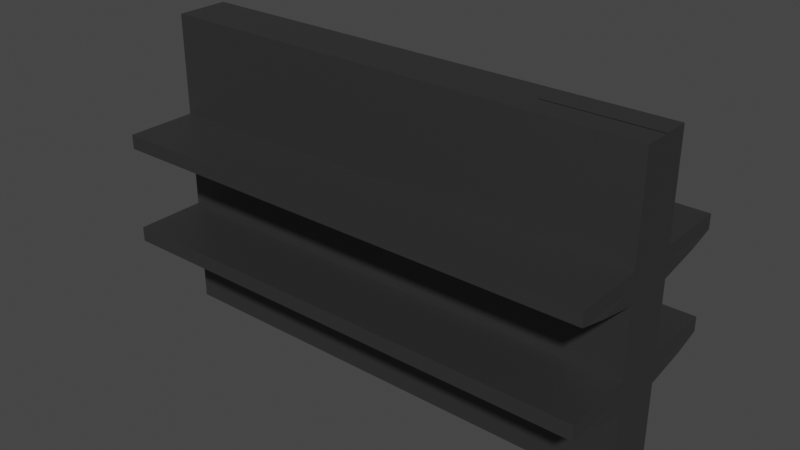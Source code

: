 # Source: hylly.blend  (saved by Blender 4.0.36; exported with 4.5.12 LTS)
import bpy
from mathutils import Matrix  # noqa: F401  (used for matrix-valued properties, if any)

bpy.ops.wm.read_factory_settings(use_empty=True)
scene = bpy.context.scene
scene.name = 'Scene'

# ---- collections
col_collection = bpy.data.collections.new('Collection'); scene.collection.children.link(col_collection)

# ---- materials (node trees are filled in below, after node groups)
mat_hylly = bpy.data.materials.new('Hylly')
mat_hylly.use_transparent_shadow = False

# ---- material node trees
mat_hylly.use_nodes = True; mat_hylly.node_tree.nodes.clear()
_N = mat_hylly.node_tree.nodes; _L = mat_hylly.node_tree.links
n0 = _N.new('ShaderNodeBsdfPrincipled'); n0.name = 'Principled BSDF'; n0.location = (10, 300)
n0.distribution = 'GGX'
n0.subsurface_method = 'RANDOM_WALK_SKIN'
n0.inputs[0].default_value = (0.1016, 0.1016, 0.1016, 1.0)
n0.inputs[1].default_value = 0.8
n0.inputs[3].default_value = 1.45
n0.inputs[13].default_value = 0.6178
n0.inputs[27].default_value = (0.0, 0.0, 0.0, 1.0)
n0.inputs[28].default_value = 1.0
n1 = _N.new('ShaderNodeOutputMaterial'); n1.name = 'Material Output'; n1.location = (300, 300)
_L.new(n0.outputs[0], n1.inputs[0])
n1.is_active_output = True

# ---- world
world_world = bpy.data.worlds.new('World'); scene.world = world_world
world_world.use_nodes = True; world_world.node_tree.nodes.clear()
_N = world_world.node_tree.nodes; _L = world_world.node_tree.links
n0 = _N.new('ShaderNodeOutputWorld'); n0.name = 'World Output'; n0.location = (300, 300)
n1 = _N.new('ShaderNodeBackground'); n1.name = 'Background'; n1.location = (10, 300)
n1.inputs[0].default_value = (0.05088, 0.05088, 0.05088, 1.0)
_L.new(n1.outputs[0], n0.inputs[0])
n0.is_active_output = True
world_world.color = (0.05088, 0.05088, 0.05088)
world_world.use_sun_shadow = False
world_world.sun_shadow_jitter_overblur = 0.0

# ---- meshes
me_cube_001 = bpy.data.meshes.new('Cube.001')
me_cube_001.from_pydata([(1.435, -0.165, -1.028), (1.435, -0.165, 0.1413), (2.604, -0.165, -1.028), (2.604, -0.165, 0.1413), (1.435, 0.1201, -1.028), (1.435, 0.1201, 0.1413), (2.604, 0.1201, -1.028), (2.604, 0.1201, 0.1413), (2.604, 0.1201, 1.194), (2.604, -0.165, 1.194), (1.435, -0.165, 1.194), (1.435, 0.1201, 1.194), (2.604, 0.1201, 1.194), (2.604, -0.165, 1.194), (1.435, -0.165, 1.194), (1.435, 0.1201, 1.194), (2.604, 0.1201, 2.278), (2.604, -0.165, 2.278), (1.435, -0.165, 2.278), (1.435, 0.1201, 2.278), (1.435, 0.1201, -1.028), (1.435, -0.165, -1.028), (1.435, -0.165, 0.1413), (1.435, 0.1201, 0.1413), (1.435, -0.165, 1.194), (1.435, 0.1201, 1.194), (1.435, -0.165, 1.194), (1.435, 0.1201, 1.194), (2.604, 0.1114, 2.278), (2.604, -0.165, 2.278), (1.435, -0.165, 2.278), (1.435, 0.1201, 2.278), (1.435, 0.1201, -1.028), (1.435, -0.165, -1.028), (1.435, -0.165, 0.1413), (1.435, 0.1201, 0.1413), (1.435, -0.165, 1.194), (1.435, 0.1201, 1.194), (1.435, -0.165, 1.194), (1.435, 0.1201, 1.194), (1.435, -0.165, 2.278), (1.435, 0.1114, 2.278), (-2.704, 0.1201, -1.028), (-2.704, -0.165, -1.028), (-2.704, -0.165, 0.1413), (-2.704, 0.1201, 0.1413), (-2.704, -0.165, 1.194), (-2.704, 0.1201, 1.194), (-2.704, -0.165, 1.194), (-2.704, 0.1201, 1.194), (-2.704, -0.165, 2.278), (-2.704, 0.1201, 2.278), (-0.6346, 0.1201, 1.194), (-0.6346, -0.165, 1.194), (-0.6346, -0.165, 2.278), (-0.6346, 0.1201, 2.278), (-0.6346, -0.165, 1.194), (-0.6346, 0.1201, 1.194), (-0.6346, -0.165, -1.028), (-0.6346, -0.165, 0.1413), (-0.6346, 0.1201, 0.1413), (-0.6346, 0.1201, -1.028), (-1.669, -0.165, 1.194), (-1.669, -0.165, -1.028), (-1.669, 0.1201, 1.194), (-1.669, -0.165, 0.1413), (-1.669, 0.1201, 0.1413), (-1.669, 0.1201, -1.028), (-1.669, 0.1201, 1.194), (-1.669, -0.165, 2.278), (-1.669, -0.165, 1.194), (-1.669, 0.1201, 2.278), (0.4002, -0.165, 1.194), (0.4002, 0.1201, 2.278), (0.4002, 0.1201, 1.194), (0.4002, -0.165, 2.278), (0.4002, 0.1201, 1.194), (0.4002, -0.165, 0.1413), (0.4002, 0.1201, 0.1413), (0.4002, 0.1201, -1.028), (0.4002, -0.165, 1.194), (0.4002, -0.165, -1.028), (1.435, 0.1201, 0.1413), (2.604, 0.1201, 0.1413), (1.435, -0.165, 0.1413), (2.604, -0.165, 0.1413), (1.435, -0.165, 0.1413), (-2.704, -0.165, 0.1413), (-0.6346, -0.165, 0.1413), (-1.669, -0.165, 0.1413), (0.4002, -0.165, 0.1413), (1.435, 0.1201, 0.1413), (2.604, 0.1201, 0.1413), (1.435, -0.165, -0.4434), (0.4002, -0.165, -0.4434), (-1.669, -0.165, -0.4434), (-1.669, 0.1201, -0.4434), (-0.6346, -0.165, -0.4434), (1.435, 0.1201, -0.4434), (2.604, -0.165, 1.194), (1.435, -0.165, 1.194), (1.435, -0.165, 1.194), (-2.704, -0.165, 1.194), (-0.6346, -0.165, 1.194), (-0.6346, -0.165, 1.194), (-1.669, -0.165, 1.194), (-1.669, -0.165, 1.194), (0.4002, -0.165, 1.194), (0.4002, -0.165, 1.194), (2.604, -0.165, 1.194), (1.435, -0.165, 1.194), (1.435, -0.165, 1.194), (-2.704, -0.165, 1.194), (-0.6346, -0.165, 1.194), (-0.6346, -0.165, 1.194), (-1.669, -0.165, 1.194), (-1.669, -0.165, 1.194), (0.4002, -0.165, 1.194), (0.4002, -0.165, 1.194), (2.604, -0.165, 1.194), (1.435, -0.165, 1.194), (1.435, -0.165, 1.194), (-2.704, -0.165, 1.194), (-0.6346, -0.165, 1.194), (-0.6346, -0.165, 1.194), (-1.669, -0.165, 1.194), (-1.669, -0.165, 1.194), (0.4002, -0.165, 1.194), (0.4002, -0.165, 1.194), (1.435, -0.165, -0.4434), (-0.6346, 0.1201, -0.4434), (1.435, -0.165, -0.4434), (1.435, 0.1201, -0.4434), (2.604, 0.1201, -0.4434), (-2.704, 0.1201, -0.4434), (2.604, -0.165, -0.4434), (-2.704, -0.165, -0.4434), (-0.6346, -0.165, 1.194), (1.435, 0.1201, -0.4434), (1.435, -0.165, 0.1413), (-0.6346, -0.165, 0.1413), (-1.669, -0.165, 0.1413), (0.4002, -0.165, 0.1413), (1.435, -0.165, 1.194), (-1.669, -0.165, 1.194), (0.4002, -0.165, 1.194), (-0.6346, -0.165, 1.194), (2.604, -0.165, 0.1413), (-2.704, -0.165, 0.1413), (2.604, 0.1201, 0.1413), (0.4002, 0.1201, -0.4434), (2.604, -0.165, 1.194), (-2.704, -0.165, 1.194), (1.435, -0.165, 0.1413), (-0.6346, -0.165, 0.1413), (-1.669, -0.165, 0.1413), (0.4002, -0.165, 0.1413), (1.435, -0.165, 1.194), (-1.669, -0.165, 1.194), (0.4002, -0.165, 1.194), (-0.6346, -0.165, 1.194), (2.604, -0.165, 0.1413), (-2.704, -0.165, 0.1413), (2.604, 0.1201, 0.1413), (2.604, -0.165, 1.194), (-2.704, -0.165, 1.194), (1.435, -0.165, 0.1413), (-0.6346, -0.165, 0.1413), (-1.669, -0.165, 0.1413), (0.4002, -0.165, 0.1413), (1.435, -0.165, 1.194), (-1.669, -0.165, 1.194), (0.4002, -0.165, 1.194), (-0.6346, -0.165, 1.194), (2.604, 0.1201, -0.1125), (1.435, -0.165, 1.039), (2.604, -0.165, 1.039), (2.604, 0.1201, 1.039), (1.435, 0.1201, 1.039), (1.435, -0.165, 1.039), (1.435, 0.1201, 1.039), (1.435, -0.165, 1.039), (1.435, 0.1201, 1.039), (-2.704, -0.165, 1.039), (-2.704, 0.1201, 1.039), (-0.6346, 0.1201, 1.039), (-0.6346, -0.165, 1.039), (-1.669, 0.1201, 1.039), (-1.669, -0.165, 1.039), (0.4002, -0.165, 1.039), (0.4002, 0.1201, 1.039), (1.435, -0.165, -0.01862), (1.435, -0.165, -0.01862), (1.435, -0.165, -0.01862), (-2.704, -0.165, -0.01862), (-0.6346, -0.165, -0.01862), (-1.669, -0.165, -0.01862), (0.4002, -0.165, -0.01862), (1.435, 0.1201, -0.01862), (0.4002, 0.1201, -0.01862), (1.435, 0.1201, -0.01862), (2.604, 0.1201, -0.01862), (-1.669, 0.1201, -0.01862), (2.604, -0.165, -0.01862), (1.435, 0.1201, -0.01862), (-0.6346, 0.1201, -0.01862), (-2.704, 0.1201, -0.01862), (1.435, -0.9298, -0.01862), (1.435, -0.9298, 0.1413), (2.604, -0.9298, 0.1413), (2.604, -0.9298, 1.194), (1.435, -0.9298, 1.194), (1.435, -0.9298, 1.039), (1.435, -0.9298, -0.01862), (1.435, -0.9298, 0.1413), (1.435, -0.9298, 1.039), (1.435, -0.9298, 1.194), (-2.704, -0.9298, -0.01862), (-2.704, -0.9298, 0.1413), (-2.704, -0.9298, 1.039), (-2.704, -0.9298, 1.194), (-1.669, -0.9298, 1.194), (0.4002, -0.9298, 0.1413), (0.4002, -0.9298, 1.194), (-0.6346, -0.9298, 1.194), (-1.669, -0.9298, 0.1413), (-0.6346, -0.9298, 0.1413), (-0.6346, -0.9298, 1.039), (-0.6346, -0.9298, -0.01862), (-1.669, -0.9298, 1.039), (-1.669, -0.9298, -0.01862), (0.4002, -0.9298, -0.01862), (0.4002, -0.9298, 1.039), (2.604, -0.9298, 1.039), (2.604, -0.9298, -0.01862), (-2.553, -0.165, 1.194), (-2.553, -0.165, -1.028), (-2.553, 0.1201, 1.194), (-2.553, 0.1201, 0.1413), (-2.553, 0.1201, -1.028), (-2.553, -0.165, -0.4434), (-2.553, 0.1201, -0.4434), (-2.553, 0.1201, 1.039), (-2.553, -0.165, 1.039), (-2.553, -0.165, -0.01862), (-2.553, 0.1201, -0.01862), (-2.553, -0.9298, 1.194), (-2.553, -0.9298, 0.1413), (-2.553, -0.9298, 1.039), (-2.553, -0.9298, -0.01862), (-1.543, 0.1201, 1.194), (-1.543, 0.1201, 0.1413), (-1.543, 0.1201, -1.028), (-1.543, -0.165, -1.028), (-1.543, 0.1201, -0.4434), (-1.543, -0.165, -0.4434), (-1.543, 0.1201, 1.039), (-1.543, -0.165, -0.01862), (-1.543, 0.1201, -0.01862), (-1.543, -0.9298, 0.1413), (-1.543, -0.9298, -0.01862), (-0.4895, -0.165, 1.194), (-0.4895, -0.165, -1.028), (-0.4895, 0.1201, 1.194), (-0.4895, 0.1201, 0.1413), (-0.4895, 0.1201, -1.028), (-0.4895, 0.1201, -0.4434), (-0.4895, -0.165, -0.4434), (-0.4895, -0.165, 1.039), (-0.4895, 0.1201, 1.039), (-0.4895, -0.165, -0.01862), (-0.4895, 0.1201, -0.01862), (-0.4895, -0.9298, 1.194), (-0.4895, -0.9298, 0.1413), (-0.4895, -0.9298, 1.039), (-0.4895, -0.9298, -0.01862), (-1.554, -0.165, 1.039), (-1.554, -0.9298, 1.194), (-1.554, -0.9298, 1.039), (0.5411, 0.1201, 1.194), (0.5411, 0.1201, 0.1413), (0.5411, 0.1201, -1.028), (0.5411, -0.165, -1.028), (0.5411, 0.1201, -0.4434), (0.5411, -0.165, -0.4434), (0.5411, 0.1201, 1.039), (0.5411, -0.165, -0.01862), (0.5411, 0.1201, -0.01862), (0.5411, -0.9298, 0.1413), (0.5411, -0.9298, -0.01862), (0.5517, -0.165, 1.039), (0.5517, -0.9298, 1.194), (0.5517, -0.9298, 1.039), (1.566, -0.165, -1.028), (1.566, 0.1201, -1.028), (1.566, 0.1201, -0.4434), (1.566, -0.165, -0.4434), (1.566, 0.1201, -0.01862), (1.566, -0.165, -0.01862), (1.566, -0.9298, 0.1413), (1.566, -0.9298, -0.01862), (1.561, -0.165, 1.194), (1.561, -0.165, 1.039), (1.561, -0.9298, 1.194), (1.561, -0.9298, 1.039), (2.456, -0.165, -1.028), (2.456, 0.1201, -0.4434), (2.456, -0.165, -0.4434), (2.456, 0.1201, -0.01862), (2.456, -0.165, -0.01862), (2.456, -0.9298, -0.01862), (2.456, 0.1201, -1.028), (2.456, -0.9298, 0.1413), (2.458, -0.165, 1.039), (2.458, -0.9298, 1.039), (2.458, -0.165, 1.194), (2.458, -0.9298, 1.194), (2.604, -0.9298, -0.01862), (2.604, -0.165, -0.01862), (1.435, -0.165, -0.01862), (1.435, -0.9298, -0.01862), (0.4002, -0.9298, 1.039), (0.4002, -0.165, 1.039), (-0.6346, -0.165, 1.039), (-0.6346, -0.9298, 1.039), (0.5517, -0.165, 1.039), (-1.554, -0.165, 1.039), (-1.669, -0.165, 1.039), (-0.4895, -0.165, 1.039), (-2.553, -0.165, 1.039), (-2.704, -0.165, 1.039), (2.458, -0.165, 1.039), (2.604, -0.165, 1.039), (-2.553, -0.165, -0.01862), (-2.704, -0.165, -0.01862), (-1.543, -0.165, -0.01862), (-1.669, -0.165, -0.01862), (0.5411, -0.165, -0.01862), (0.4002, -0.165, -0.01862), (-0.4895, -0.165, -0.01862), (-0.6346, -0.165, -0.01862), (2.456, -0.165, -0.01862), (0.5517, -0.9298, 1.039), (-1.554, -0.9298, 1.039), (-1.669, -0.9298, 1.039), (-0.4895, -0.9298, 1.039), (-2.553, -0.9298, 1.039), (-2.704, -0.9298, 1.039), (2.458, -0.9298, 1.039), (2.604, -0.9298, 1.039), (-2.553, -0.9298, -0.01862), (-2.704, -0.9298, -0.01862), (-1.543, -0.9298, -0.01862), (-1.669, -0.9298, -0.01862), (0.5411, -0.9298, -0.01862), (0.4002, -0.9298, -0.01862), (-0.4895, -0.9298, -0.01862), (-0.6346, -0.9298, -0.01862), (2.456, -0.9298, -0.01862), (1.435, -0.165, 1.039), (1.435, -0.9298, 1.039), (1.566, -0.165, -0.01862), (1.566, -0.9298, -0.01862), (1.561, -0.165, 1.039), (1.561, -0.9298, 1.039), (2.612, -0.6372, -0.08295), (2.604, -0.165, -0.1823), (1.435, -0.165, -0.1823), (1.443, -0.6372, -0.08295), (0.4078, -0.6372, 0.9749), (0.4002, -0.165, 0.8756), (-0.6346, -0.165, 0.8756), (-0.6269, -0.6372, 0.9749), (0.5517, -0.165, 0.8756), (-1.554, -0.165, 0.8756), (-1.669, -0.165, 0.8756), (-0.4895, -0.165, 0.8756), (-2.553, -0.165, 0.8756), (-2.704, -0.165, 0.8756), (2.458, -0.165, 0.8756), (2.604, -0.165, 0.8756), (-2.553, -0.165, -0.1823), (-2.704, -0.165, -0.1823), (-1.543, -0.165, -0.1823), (-1.669, -0.165, -0.1823), (0.5411, -0.165, -0.1823), (0.4002, -0.165, -0.1823), (-0.4895, -0.165, -0.1823), (-0.6346, -0.165, -0.1823), (2.456, -0.165, -0.1823), (0.5594, -0.6372, 0.9749), (-1.546, -0.6372, 0.9749), (-1.662, -0.6372, 0.9749), (-0.4818, -0.6372, 0.9749), (-2.545, -0.6372, 0.9749), (-2.696, -0.6372, 0.9749), (2.466, -0.6372, 0.9749), (2.612, -0.6372, 0.9749), (-2.545, -0.6372, -0.08295), (-2.696, -0.6372, -0.08295), (-1.535, -0.6372, -0.08295), (-1.662, -0.6372, -0.08295), (0.5488, -0.6372, -0.08295), (0.4078, -0.6372, -0.08295), (-0.4818, -0.6372, -0.08295), (-0.6269, -0.6372, -0.08295), (2.464, -0.6372, -0.08295), (1.435, -0.165, 0.8756), (1.443, -0.6372, 0.9749), (1.566, -0.165, -0.1823), (1.574, -0.6372, -0.08295), (1.561, -0.165, 0.8756), (1.569, -0.6372, 0.9749), (1.435, 0.4055, -1.028), (1.435, 0.4055, 0.1413), (2.604, 0.4055, -1.028), (2.604, 0.4055, 0.1413), (1.435, 0.1205, -1.028), (1.435, -0.1022, 0.1413), (2.604, 0.1205, -1.028), (2.604, 0.1205, 0.1413), (2.604, 0.1205, 1.194), (2.604, 0.4055, 1.194), (1.435, 0.4055, 1.194), (1.435, -0.1022, 1.194), (2.604, 0.1292, 1.194), (2.604, 0.4055, 1.194), (1.435, -0.1022, 1.194), (2.604, 0.4055, 2.278), (1.435, -0.1022, -1.028), (1.435, 0.1829, -1.028), (1.435, 0.1742, 0.1413), (1.435, -0.1022, 0.1413), (1.435, 0.1742, 1.194), (1.435, -0.1022, 1.194), (1.435, -0.1022, 1.194), (2.604, 0.1292, 2.278), (2.604, 0.4055, 2.278), (1.435, 0.1292, 2.278), (1.435, 0.1205, -1.028), (1.435, 0.4055, -1.028), (1.435, 0.4055, 0.1413), (1.435, -0.1022, 0.1413), (1.435, 0.4055, 1.194), (1.435, -0.1109, 1.194), (1.435, 0.4055, 1.194), (1.435, -0.1109, 1.194), (1.435, 0.4055, 2.278), (1.435, 0.1205, 2.278), (-2.704, 0.1205, -1.028), (-2.704, 0.4055, -1.028), (-2.704, 0.4055, 0.1413), (-2.704, 0.1205, 0.1413), (-2.704, 0.4055, 1.194), (-2.704, 0.1205, 1.194), (-2.704, 0.4055, 1.194), (-2.704, 0.1205, 1.194), (-2.704, 0.4055, 2.278), (-2.704, 0.1205, 2.278), (-0.6346, -0.1109, 1.194), (-0.6346, 0.4055, 1.194), (-0.6346, 0.4055, 2.278), (-0.6346, 0.1205, 2.278), (-0.6346, 0.4055, 1.194), (-0.6346, -0.1022, 1.194), (-0.6346, 0.4055, -1.028), (-0.6346, 0.4055, 0.1413), (-0.6346, -0.1022, 0.1413), (-0.6346, 0.1205, -1.028), (-1.669, 0.4055, 1.194), (-1.669, 0.4055, -1.028), (-1.669, -0.1109, 1.194), (-1.669, 0.4055, 0.1413), (-1.669, -0.1022, 0.1413), (-1.669, 0.1205, -1.028), (-1.669, -0.1109, 1.194), (-1.669, 0.4055, 2.278), (-1.669, 0.4055, 1.194), (-1.669, 0.1205, 2.278), (0.4002, 0.4055, 1.194), (0.4002, 0.1205, 2.278), (0.4002, -0.1109, 1.194), (0.4002, 0.4055, 2.278), (0.4002, 0.1205, 1.194), (0.4002, 0.4055, 0.1413), (0.4002, -0.1022, 0.1413), (0.4002, 0.1205, -1.028), (0.4002, 0.4055, 1.194), (0.4002, 0.4055, -1.028), (1.435, -0.1022, 0.1413), (2.604, -0.1022, 0.1413), (1.435, 0.1742, 0.1413), (2.604, 0.1742, 0.1413), (1.435, 0.1742, 0.1413), (-2.704, 0.1742, 0.1413), (-0.6346, 0.1742, 0.1413), (-1.669, 0.1742, 0.1413), (0.4002, 0.1742, 0.1413), (1.435, -0.1022, 0.1413), (2.604, -0.1022, 0.1413), (1.435, 0.4055, -0.4434), (0.4002, 0.4055, -0.4434), (-1.669, 0.4055, -0.4434), (-1.669, -0.1022, -0.4434), (-0.6346, 0.4055, -0.4434), (1.435, -0.1022, -0.4434), (2.604, 0.1829, 1.194), (1.435, 0.1829, 1.194), (1.435, 0.1742, 1.194), (-2.704, 0.1742, 1.194), (-0.6346, 0.1742, 1.194), (-0.6346, 0.1742, 1.194), (-1.669, 0.1742, 1.194), (-1.669, 0.1742, 1.194), (0.4002, 0.1742, 1.194), (0.4002, 0.1742, 1.194), (2.604, 0.1829, 1.194), (1.435, 0.1829, 1.194), (1.435, 0.1829, 1.194), (-2.704, 0.1829, 1.194), (-0.6346, 0.1829, 1.194), (-0.6346, 0.1829, 1.194), (-1.669, 0.1829, 1.194), (-1.669, 0.1829, 1.194), (0.4002, 0.1829, 1.194), (0.4002, 0.1829, 1.194), (2.604, 0.1829, 1.194), (1.435, 0.1829, 1.194), (1.435, 0.1829, 1.194), (-2.704, 0.1829, 1.194), (-0.6346, 0.1829, 1.194), (-0.6346, 0.1829, 1.194), (-1.669, 0.1829, 1.194), (-1.669, 0.1829, 1.194), (0.4002, 0.1829, 1.194), (0.4002, 0.1829, 1.194), (1.435, 0.1829, -0.4434), (-0.6346, -0.1022, -0.4434), (1.435, 0.4055, -0.4434), (1.435, -0.1022, -0.4434), (2.604, 0.1205, -0.4434), (-2.704, 0.1205, -0.4434), (2.604, 0.4055, -0.4434), (-2.704, 0.4055, -0.4434), (-0.6346, 0.1829, 1.194), (1.435, -0.1022, -0.4434), (1.435, 0.1829, 0.1413), (-0.6346, 0.1829, 0.1413), (-1.669, 0.1829, 0.1413), (0.4002, 0.1829, 0.1413), (1.435, 0.1829, 1.194), (-1.669, 0.1829, 1.194), (0.4002, 0.1829, 1.194), (-0.6346, 0.1829, 1.194), (2.604, 0.1829, 0.1413), (-2.704, 0.1829, 0.1413), (2.604, -0.1022, 0.1413), (0.4002, -0.1022, -0.4434), (2.604, 0.1829, 1.194), (-2.704, 0.1829, 1.194), (1.435, 0.1829, 0.1413), (-0.6346, 0.1829, 0.1413), (-1.669, 0.1829, 0.1413), (0.4002, 0.1829, 0.1413), (1.435, 0.1829, 1.194), (-1.669, 0.1829, 1.194), (0.4002, 0.1829, 1.194), (-0.6346, 0.1829, 1.194), (2.604, 0.1829, 0.1413), (-2.704, 0.1829, 0.1413), (2.604, -0.1022, 0.1413), (2.604, 0.1829, 1.194), (-2.704, 0.1829, 1.194), (1.435, 0.1829, 0.1413), (-0.6346, 0.1829, 0.1413), (-1.669, 0.1829, 0.1413), (0.4002, 0.1829, 0.1413), (1.435, 0.1829, 1.194), (-1.669, 0.1829, 1.194), (0.4002, 0.1829, 1.194), (-0.6346, 0.1829, 1.194), (2.604, -0.1022, -0.1125), (1.435, 0.4055, 1.039), (2.604, 0.4055, 1.039), (2.604, 0.1205, 1.039), (1.435, -0.1022, 1.039), (1.435, 0.1742, 1.039), (1.435, -0.1022, 1.039), (1.435, 0.4055, 1.039), (1.435, -0.1022, 1.039), (-2.704, 0.4055, 1.039), (-2.704, 0.1205, 1.039), (-0.6346, -0.1022, 1.039), (-0.6346, 0.4055, 1.039), (-1.669, -0.1022, 1.039), (-1.669, 0.4055, 1.039), (0.4002, 0.4055, 1.039), (0.4002, -0.1022, 1.039), (1.435, 0.4055, -0.01862), (1.435, 0.1829, -0.01862), (1.435, 0.4055, -0.01862), (-2.704, 0.4055, -0.01862), (-0.6346, 0.4055, -0.01862), (-1.669, 0.4055, -0.01862), (0.4002, 0.4055, -0.01862), (1.435, -0.1022, -0.01862), (0.4002, -0.1022, -0.01862), (1.435, -0.1022, -0.01862), (2.604, 0.1205, -0.01862), (-1.669, -0.1022, -0.01862), (2.604, 0.4055, -0.01862), (1.435, -0.1022, -0.01862), (-0.6346, -0.1022, -0.01862), (-2.704, 0.1205, -0.01862), (1.435, 1.17, -0.01862), (1.435, 1.17, 0.1413), (2.604, 1.17, 0.1413), (2.604, 1.17, 1.194), (1.435, 1.17, 1.194), (1.435, 1.17, 1.039), (1.435, 1.17, -0.01862), (1.435, 1.17, 0.1413), (1.435, 1.17, 1.039), (1.435, 1.17, 1.194), (-2.704, 1.17, -0.01862), (-2.704, 1.17, 0.1413), (-2.704, 1.17, 1.039), (-2.704, 1.17, 1.194), (-1.669, 1.17, 1.194), (0.4002, 1.17, 0.1413), (0.4002, 1.17, 1.194), (-0.6346, 1.17, 1.194), (-1.669, 1.17, 0.1413), (-0.6346, 1.17, 0.1413), (-0.6346, 1.17, 1.039), (-0.6346, 1.17, -0.01862), (-1.669, 1.17, 1.039), (-1.669, 1.17, -0.01862), (0.4002, 1.17, -0.01862), (0.4002, 1.17, 1.039), (2.604, 1.17, 1.039), (2.604, 1.17, -0.01862), (-2.553, 0.4055, 1.194), (-2.553, 0.4055, -1.028), (-2.553, -0.1109, 1.194), (-2.553, -0.1022, 0.1413), (-2.553, 0.1205, -1.028), (-2.553, 0.4055, -0.4434), (-2.553, -0.1022, -0.4434), (-2.553, -0.1022, 1.039), (-2.553, 0.4055, 1.039), (-2.553, 0.4055, -0.01862), (-2.553, -0.1022, -0.01862), (-2.553, 1.17, 1.194), (-2.553, 1.17, 0.1413), (-2.553, 1.17, 1.039), (-2.553, 1.17, -0.01862), (-1.543, -0.1022, 1.194), (-1.543, -0.1022, 0.1413), (-1.543, 0.1205, -1.028), (-1.543, 0.4055, -1.028), (-1.543, -0.1022, -0.4434), (-1.543, 0.4055, -0.4434), (-1.543, -0.1022, 1.039), (-1.543, 0.4055, -0.01862), (-1.543, -0.1022, -0.01862), (-1.543, 1.17, 0.1413), (-1.543, 1.17, -0.01862), (-0.4895, 0.4055, 1.194), (-0.4895, 0.4055, -1.028), (-0.4895, 0.1205, 1.194), (-0.4895, -0.1022, 0.1413), (-0.4895, 0.1205, -1.028), (-0.4895, -0.1022, -0.4434), (-0.4895, 0.4055, -0.4434), (-0.4895, 0.4055, 1.039), (-0.4895, -0.1022, 1.039), (-0.4895, 0.4055, -0.01862), (-0.4895, -0.1022, -0.01862), (-0.4895, 1.17, 1.194), (-0.4895, 1.17, 0.1413), (-0.4895, 1.17, 1.039), (-0.4895, 1.17, -0.01862), (-1.554, 0.4055, 1.039), (-1.554, 1.17, 1.194), (-1.554, 1.17, 1.039), (0.5411, -0.1109, 1.194), (0.5411, -0.1022, 0.1413), (0.5411, 0.1205, -1.028), (0.5411, 0.4055, -1.028), (0.5411, -0.1022, -0.4434), (0.5411, 0.4055, -0.4434), (0.5411, -0.1022, 1.039), (0.5411, 0.4055, -0.01862), (0.5411, -0.1022, -0.01862), (0.5411, 1.17, 0.1413), (0.5411, 1.17, -0.01862), (0.5517, 0.4055, 1.039), (0.5517, 1.17, 1.194), (0.5517, 1.17, 1.039), (1.566, 0.4055, -1.028), (1.566, 0.1205, -1.028), (1.566, -0.1022, -0.4434), (1.566, 0.4055, -0.4434), (1.566, -0.1022, -0.01862), (1.566, 0.4055, -0.01862), (1.566, 1.17, 0.1413), (1.566, 1.17, -0.01862), (1.561, 0.4055, 1.194), (1.561, 0.4055, 1.039), (1.561, 1.17, 1.194), (1.561, 1.17, 1.039), (2.456, 0.4055, -1.028), (2.456, -0.1022, -0.4434), (2.456, 0.4055, -0.4434), (2.456, -0.1022, -0.01862), (2.456, 0.4055, -0.01862), (2.456, 1.17, -0.01862), (2.456, 0.1205, -1.028), (2.456, 1.17, 0.1413), (2.458, 0.4055, 1.039), (2.458, 1.17, 1.039), (2.458, 0.4055, 1.194), (2.458, 1.17, 1.194), (2.604, 1.17, -0.01862), (2.604, 0.4055, -0.01862), (1.435, 0.4055, -0.01862), (1.435, 1.17, -0.01862), (0.4002, 1.17, 1.039), (0.4002, 0.4055, 1.039), (-0.6346, 0.4055, 1.039), (-0.6346, 1.17, 1.039), (0.5517, 0.4142, 1.039), (-1.554, 0.4142, 1.039), (-1.669, 0.4055, 1.039), (-0.4895, 0.4142, 1.039), (-2.553, 0.4055, 1.039), (-2.704, 0.4055, 1.039), (2.458, 0.4055, 1.039), (2.604, 0.4055, 1.039), (-2.553, 0.4055, -0.01862), (-2.704, 0.4055, -0.01862), (-1.543, 0.4055, -0.01862), (-1.669, 0.4055, -0.01862), (0.5411, 0.4142, -0.01862), (0.4002, 0.4055, -0.01862), (-0.4895, 0.4055, -0.01862), (-0.6346, 0.4055, -0.01862), (2.456, 0.4055, -0.01862), (0.5517, 1.17, 1.039), (-1.554, 1.17, 1.039), (-1.669, 1.17, 1.039), (-0.4895, 1.17, 1.039), (-2.553, 1.17, 1.039), (-2.704, 1.17, 1.039), (2.458, 1.17, 1.039), (2.604, 1.17, 1.039), (-2.553, 1.17, -0.01862), (-2.704, 1.17, -0.01862), (-1.543, 1.17, -0.01862), (-1.669, 1.17, -0.01862), (0.5411, 1.17, -0.01862), (0.4002, 1.17, -0.01862), (-0.4895, 1.17, -0.01862), (-0.6346, 1.17, -0.01862), (2.456, 1.17, -0.01862), (1.435, 0.4055, 1.039), (1.435, 1.17, 1.039), (1.566, 0.4055, -0.01862), (1.566, 1.17, -0.01862), (1.561, 0.4055, 1.039), (1.561, 1.17, 1.039), (2.612, 0.8777, -0.08295), (2.604, 0.4055, -0.1823), (1.435, 0.4055, -0.1823), (1.443, 0.8777, -0.08295), (0.4078, 0.8777, 0.9749), (0.4002, 0.4055, 0.8756), (-0.6346, 0.4055, 0.8756), (-0.6269, 0.8777, 0.9749), (0.5517, 0.4055, 0.8756), (-1.554, 0.4055, 0.8756), (-1.669, 0.4055, 0.8756), (-0.4895, 0.4055, 0.8756), (-2.553, 0.4055, 0.8756), (-2.704, 0.4055, 0.8756), (2.458, 0.4055, 0.8756), (2.604, 0.4055, 0.8756), (-2.553, 0.4055, -0.1823), (-2.704, 0.4055, -0.1823), (-1.543, 0.4055, -0.1823), (-1.669, 0.4055, -0.1823), (0.5411, 0.4055, -0.1823), (0.4002, 0.4055, -0.1823), (-0.4895, 0.4055, -0.1823), (-0.6346, 0.4055, -0.1823), (2.456, 0.4055, -0.1823), (0.5594, 0.8777, 0.9749), (-1.546, 0.8777, 0.9749), (-1.662, 0.8777, 0.9749), (-0.4818, 0.8777, 0.9749), (-2.545, 0.8777, 0.9749), (-2.696, 0.8777, 0.9749), (2.466, 0.8777, 0.9749), (2.612, 0.8777, 0.9749), (-2.545, 0.8777, -0.08295), (-2.696, 0.8777, -0.08295), (-1.535, 0.8777, -0.08295), (-1.662, 0.8777, -0.08295), (0.5488, 0.8777, -0.08295), (0.4078, 0.8777, -0.08295), (-0.4818, 0.8777, -0.08295), (-0.6269, 0.8777, -0.08295), (2.464, 0.8777, -0.08295), (1.435, 0.4055, 0.8756), (1.443, 0.8777, 0.9749), (1.566, 0.4055, -0.1823), (1.574, 0.8777, -0.08295), (1.561, 0.4055, 0.8756), (1.569, 0.8777, 0.9749)], [(124, 137), (89, 141), (137, 146), (144, 125), (145, 127), (143, 120), (140, 88), (142, 90), (86, 139), (159, 145), (158, 144), (148, 87), (119, 151), (146, 160), (141, 155), (156, 142), (139, 153), (85, 147), (154, 140), (152, 122), (149, 92), (157, 143), (165, 152), (171, 158), (151, 164), (160, 173), (155, 168), (169, 156), (153, 166), (147, 161), (167, 154), (163, 149), (170, 157), (162, 148), (172, 159), (174, 163), (438, 436), (435, 427), (531, 544), (496, 548), (544, 553), (551, 532), (552, 534), (550, 527), (547, 495), (549, 497), (493, 546), (566, 552), (565, 551), (555, 494), (526, 558), (553, 567), (548, 562), (563, 549), (546, 560), (492, 554), (561, 547), (559, 529), (556, 499), (564, 550), (572, 559), (578, 565), (558, 571), (567, 580), (562, 575), (576, 563), (560, 573), (554, 568), (574, 561), (570, 556), (577, 564), (569, 555), (579, 566), (581, 570)], [(201, 7, 3, 203), (244, 249, 350, 333), (311, 6, 2, 305), (34, 214, 213, 193), (306, 133, 6, 311), (204, 200, 23, 5), (11, 15, 12, 8), (178, 11, 8, 177), (16, 28, 29, 17), (177, 8, 9, 176), (11, 25, 24, 10), (9, 13, 14, 10, 301, 315), (10, 14, 15, 11), (8, 12, 13, 9), (19, 31, 28, 16), (12, 16, 17, 13), (15, 19, 16, 12), (13, 17, 18, 14), (179, 181, 34, 22), (129, 93, 33, 21), (25, 37, 36, 24), (28, 31, 30, 29), (131, 129, 21, 0), (15, 27, 31, 19), (14, 26, 27, 15), (17, 29, 30, 18), (178, 180, 25, 11), (18, 30, 26, 14), (175, 179, 22, 1), (0, 21, 20, 4), (240, 136, 43, 236), (237, 47, 46, 235), (70, 48, 49, 68), (27, 39, 41, 31), (180, 182, 37, 25), (30, 40, 38, 26), (200, 198, 35, 23), (31, 41, 40, 30), (21, 33, 32, 20), (26, 38, 39, 27), (194, 44, 45, 206), (183, 46, 47, 184), (48, 50, 51, 49), (71, 51, 50, 69), (188, 243, 183, 44, 65), (68, 49, 51, 71), (242, 184, 47, 237), (245, 206, 45, 238), (69, 50, 48, 70), (236, 43, 42, 239), (75, 54, 53, 72), (74, 52, 55, 73), (73, 55, 54, 75), (72, 53, 52, 74), (262, 58, 61, 265), (271, 205, 60, 264), (269, 185, 57, 263), (189, 268, 186, 59, 77), (263, 57, 56, 261), (267, 97, 58, 262), (253, 63, 67, 252), (258, 202, 66, 251), (256, 187, 64, 250), (186, 276, 188, 65, 59), (57, 250, 64, 62, 56), (255, 95, 63, 253), (54, 69, 70, 53), (52, 68, 71, 55), (55, 71, 69, 54), (53, 70, 68, 52), (38, 72, 74, 39), (41, 73, 75, 40), (39, 74, 73, 41), (40, 75, 72, 38), (284, 94, 81, 282), (37, 279, 76, 80, 36), (181, 290, 189, 77, 34), (285, 190, 76, 279), (287, 199, 78, 280), (282, 81, 79, 281), (7, 5, 82, 83), (77, 34, 86, 90), (1, 3, 85, 84), (59, 88, 89, 65), (83, 82, 91, 92), (77, 90, 88, 59), (44, 65, 89, 87), (239, 42, 134, 241), (270, 195, 97, 267), (265, 61, 130, 266), (36, 80, 108, 101), (14, 13, 99, 100), (62, 56, 104, 105), (72, 53, 103, 107), (48, 70, 106, 102), (107, 103, 113, 117), (105, 104, 114, 115), (101, 108, 118, 111), (102, 106, 116, 112), (100, 99, 109, 110), (111, 118, 128, 121), (112, 116, 126, 122), (110, 109, 119, 120), (117, 113, 123, 127), (115, 114, 124, 125), (252, 67, 96, 254), (281, 79, 150, 283), (286, 197, 94, 284), (257, 196, 95, 255), (308, 201, 133, 306), (20, 32, 138, 98), (191, 192, 129, 131), (244, 194, 136, 240), (192, 193, 93, 129), (293, 296, 131, 0), (4, 20, 98, 132), (6, 133, 135, 2), (43, 136, 134, 42), (280, 78, 190, 285), (175, 302, 363, 359), (1, 208, 299, 312, 209, 3), (251, 66, 187, 256), (188, 276, 326, 327), (264, 60, 185, 269), (238, 45, 184, 242), (183, 219, 220, 46), (44, 183, 184, 45), (23, 35, 182, 180), (10, 24, 179, 175), (5, 23, 180, 178), (24, 36, 181, 179), (7, 177, 176, 3), (5, 178, 177, 7), (3, 176, 313, 302, 175, 1), (22, 34, 193, 192), (80, 223, 291, 216, 36), (1, 22, 192, 191), (5, 7, 201, 308, 297, 204), (313, 176, 332, 331), (65, 225, 259, 226, 59), (314, 313, 331, 348), (283, 150, 199, 287), (254, 96, 202, 258), (266, 130, 205, 271), (241, 134, 206, 245), (136, 194, 206, 134), (98, 138, 198, 200), (132, 98, 200, 204), (296, 298, 191, 131), (133, 201, 203, 135), (300, 299, 208, 207), (304, 303, 211, 212), (291, 223, 232, 292), (277, 221, 229, 278), (272, 224, 227, 274), (246, 220, 219, 248), (247, 218, 217, 249), (259, 225, 230, 260), (288, 222, 231, 289), (273, 226, 228, 275), (176, 233, 349, 332), (189, 290, 325, 322), (9, 210, 233, 176), (36, 216, 215, 181), (235, 246, 221, 62), (62, 221, 277, 224, 56), (315, 316, 210, 9), (234, 310, 358, 317), (3, 209, 234, 203), (231, 197, 338, 355), (194, 217, 218, 44), (268, 274, 345, 328), (261, 272, 223, 80), (191, 207, 208, 1), (77, 222, 288, 214, 34), (59, 226, 273, 222, 77), (44, 218, 247, 225, 65), (175, 212, 211, 10), (46, 220, 246, 235), (225, 247, 249, 230), (221, 246, 248, 229), (96, 241, 245, 202), (66, 238, 242, 187), (196, 230, 249, 244), (188, 229, 248, 243), (196, 244, 240, 95), (67, 239, 241, 96), (63, 236, 239, 67), (202, 245, 238, 66), (187, 242, 237, 64), (64, 237, 235, 62), (95, 240, 236, 63), (226, 259, 260, 228), (130, 254, 258, 205), (60, 251, 256, 185), (195, 257, 255, 97), (61, 252, 254, 130), (97, 255, 253, 58), (185, 256, 250, 57), (205, 258, 251, 60), (58, 253, 252, 61), (195, 228, 260, 257), (56, 224, 272, 261), (197, 231, 275, 270), (222, 273, 275, 231), (223, 272, 274, 232), (150, 266, 271, 199), (189, 232, 274, 268), (78, 264, 269, 190), (79, 265, 266, 150), (197, 270, 267, 94), (94, 267, 262, 81), (76, 263, 261, 80), (190, 269, 263, 76), (199, 271, 264, 78), (81, 262, 265, 79), (186, 227, 278, 276), (224, 277, 278, 227), (193, 213, 289, 286), (214, 288, 289, 213), (138, 283, 287, 198), (35, 280, 285, 182), (193, 286, 284, 93), (32, 281, 283, 138), (33, 282, 281, 32), (198, 287, 280, 35), (182, 285, 279, 37), (93, 284, 282, 33), (181, 215, 292, 290), (216, 291, 292, 215), (310, 312, 299, 300), (307, 309, 298, 296), (309, 310, 300, 298), (305, 307, 296, 293), (204, 297, 295, 132), (132, 295, 294, 4), (4, 294, 293, 0), (313, 314, 304, 302), (10, 211, 303, 301), (314, 316, 303, 304), (2, 135, 307, 305), (275, 228, 357, 356), (135, 203, 309, 307), (234, 209, 312, 310), (297, 308, 306, 295), (295, 306, 311, 294), (294, 311, 305, 293), (233, 210, 316, 314), (207, 191, 319, 320), (301, 303, 316, 315), (319, 361, 409, 367), (341, 318, 366, 389), (353, 336, 384, 401), (325, 342, 390, 373), (340, 339, 387, 388), (351, 334, 382, 399), (337, 354, 402, 385), (338, 337, 385, 386), (347, 330, 378, 395), (326, 343, 391, 374), (336, 335, 383, 384), (317, 358, 406, 365), (310, 309, 341, 358), (292, 232, 321, 342), (186, 268, 328, 323), (304, 212, 360, 364), (243, 248, 346, 329), (191, 298, 361, 319), (219, 183, 330, 347), (278, 229, 344, 343), (302, 304, 364, 363), (257, 260, 352, 335), (217, 194, 334, 351), (309, 203, 318, 341), (274, 227, 324, 345), (194, 244, 333, 334), (300, 207, 320, 362), (230, 196, 336, 353), (248, 219, 347, 346), (183, 243, 329, 330), (212, 175, 359, 360), (232, 189, 322, 321), (233, 314, 348, 349), (270, 275, 356, 339), (196, 257, 335, 336), (298, 300, 362, 361), (229, 188, 327, 344), (227, 186, 323, 324), (249, 217, 351, 350), (197, 286, 337, 338), (290, 292, 342, 325), (260, 230, 353, 352), (203, 234, 317, 318), (195, 270, 339, 340), (286, 289, 354, 337), (276, 278, 343, 326), (289, 231, 355, 354), (228, 195, 340, 357), (383, 400, 401, 384), (377, 394, 395, 378), (381, 398, 399, 382), (409, 410, 368, 367), (376, 393, 372, 371), (385, 402, 403, 386), (387, 404, 405, 388), (373, 390, 369, 370), (411, 412, 408, 407), (374, 391, 392, 375), (366, 365, 406, 389), (380, 397, 396, 379), (318, 317, 365, 366), (344, 327, 375, 392), (342, 321, 369, 390), (362, 320, 368, 410), (320, 319, 367, 368), (357, 340, 388, 405), (343, 344, 392, 391), (361, 362, 410, 409), (321, 322, 370, 369), (355, 338, 386, 403), (345, 324, 372, 393), (359, 363, 411, 407), (324, 323, 371, 372), (332, 349, 397, 380), (346, 347, 395, 394), (364, 360, 408, 412), (322, 325, 373, 370), (360, 359, 407, 408), (349, 348, 396, 397), (363, 364, 412, 411), (327, 326, 374, 375), (333, 350, 398, 381), (350, 351, 399, 398), (358, 341, 389, 406), (323, 328, 376, 371), (329, 346, 394, 377), (352, 353, 401, 400), (348, 331, 379, 396), (330, 329, 377, 378), (335, 352, 400, 383), (354, 355, 403, 402), (331, 332, 380, 379), (339, 356, 404, 387), (356, 357, 405, 404), (334, 333, 381, 382), (328, 345, 393, 376), (608, 610, 416, 420), (651, 740, 757, 656), (718, 712, 415, 419), (441, 600, 620, 621), (713, 718, 419, 540), (611, 418, 432, 607), (424, 421, 425, 427), (585, 584, 421, 424), (584, 583, 422, 421), (424, 423, 433, 434), (421, 422, 426, 425), (586, 431, 441, 588), (536, 430, 440, 500), (434, 433, 443, 444), (538, 413, 430, 536), (585, 424, 434, 587), (582, 414, 431, 586), (413, 417, 429, 430), (647, 643, 450, 543), (644, 642, 453, 454), (477, 475, 456, 455), (435, 438, 448, 446), (587, 434, 444, 589), (607, 432, 442, 605), (437, 447, 41, 28), (430, 429, 439, 440), (601, 613, 452, 451), (590, 591, 454, 453), (455, 456, 458, 457), (478, 476, 457, 458), (595, 472, 451, 590, 650), (475, 478, 458, 456), (649, 644, 454, 591), (652, 645, 452, 613), (476, 477, 455, 457), (643, 646, 449, 450), (482, 479, 460, 461), (481, 480, 462, 459), (480, 482, 461, 462), (479, 481, 459, 460), (669, 672, 468, 465), (678, 671, 467, 612), (676, 670, 464, 592), (596, 484, 466, 593, 675), (670, 668, 463, 464), (674, 669, 465, 504), (660, 659, 474, 470), (665, 658, 473, 609), (663, 657, 471, 594), (593, 466, 472, 595, 683), (464, 463, 469, 471, 657), (662, 660, 470, 502), (461, 460, 477, 476), (459, 462, 478, 475), (462, 461, 476, 478), (460, 459, 475, 477), (445, 446, 481, 479), (448, 447, 482, 480), (446, 448, 480, 481), (447, 445, 479, 482), (691, 689, 488, 501), (444, 443, 487, 483, 686), (588, 441, 484, 596, 697), (692, 686, 483, 597), (694, 687, 485, 606), (689, 688, 486, 488), (420, 490, 489, 418), (484, 497, 493, 441), (414, 491, 492, 416), (466, 472, 496, 495), (490, 499, 498, 489), (484, 466, 495, 497), (451, 494, 496, 472), (646, 648, 541, 449), (677, 674, 504, 602), (672, 673, 537, 468), (443, 508, 515, 487), (469, 512, 511, 463), (479, 514, 510, 460), (455, 509, 513, 477), (514, 524, 520, 510), (512, 522, 521, 511), (508, 518, 525, 515), (509, 519, 523, 513), (507, 517, 516, 506), (518, 528, 535, 525), (519, 529, 533, 523), (517, 527, 526, 516), (524, 534, 530, 520), (522, 532, 531, 521), (659, 661, 503, 474), (688, 690, 557, 486), (693, 691, 501, 604), (664, 662, 502, 603), (715, 713, 540, 608), (429, 505, 545, 439), (598, 538, 536, 599), (651, 647, 543, 601), (599, 536, 500, 600), (700, 413, 538, 703), (417, 539, 505, 429), (419, 415, 542, 540), (450, 449, 541, 543), (687, 692, 597, 485), (582, 766, 770, 709), (414, 416, 616, 719, 706, 615), (658, 663, 594, 473), (595, 734, 733, 683), (671, 676, 592, 467), (645, 649, 591, 452), (590, 453, 627, 626), (451, 452, 591, 590), (432, 587, 589, 442), (423, 582, 586, 433), (418, 585, 587, 432), (433, 586, 588, 443), (420, 416, 583, 584), (418, 420, 584, 585), (416, 414, 582, 709, 720, 583), (431, 599, 600, 441), (487, 443, 623, 698, 630), (414, 598, 599, 431), (418, 611, 704, 715, 608, 420), (720, 738, 739, 583), (472, 466, 633, 666, 632), (721, 755, 738, 720), (690, 694, 606, 557), (661, 665, 609, 503), (673, 678, 612, 537), (648, 652, 613, 541), (543, 541, 613, 601), (505, 607, 605, 545), (539, 611, 607, 505), (703, 538, 598, 705), (540, 542, 610, 608), (707, 614, 615, 706), (711, 619, 618, 710), (698, 699, 639, 630), (684, 685, 636, 628), (679, 681, 634, 631), (653, 655, 626, 627), (654, 656, 624, 625), (666, 667, 637, 632), (695, 696, 638, 629), (680, 682, 635, 633), (583, 739, 756, 640), (596, 729, 732, 697), (422, 583, 640, 617), (443, 588, 622, 623), (642, 469, 628, 653), (469, 463, 631, 684, 628), (722, 422, 617, 723), (641, 724, 765, 717), (416, 610, 641, 616), (638, 762, 745, 604), (601, 451, 625, 624), (675, 735, 752, 681), (668, 487, 630, 679), (598, 414, 615, 614), (484, 441, 621, 695, 629), (466, 484, 629, 680, 633), (451, 472, 632, 654, 625), (582, 423, 618, 619), (453, 642, 653, 627), (632, 637, 656, 654), (628, 636, 655, 653), (503, 609, 652, 648), (473, 594, 649, 645), (603, 651, 656, 637), (595, 650, 655, 636), (603, 502, 647, 651), (474, 503, 648, 646), (470, 474, 646, 643), (609, 473, 645, 652), (594, 471, 644, 649), (471, 469, 642, 644), (502, 470, 643, 647), (633, 635, 667, 666), (537, 612, 665, 661), (467, 592, 663, 658), (602, 504, 662, 664), (468, 537, 661, 659), (504, 465, 660, 662), (592, 464, 657, 663), (612, 467, 658, 665), (465, 468, 659, 660), (602, 664, 667, 635), (463, 668, 679, 631), (604, 677, 682, 638), (629, 638, 682, 680), (630, 639, 681, 679), (557, 606, 678, 673), (596, 675, 681, 639), (485, 597, 676, 671), (486, 557, 673, 672), (604, 501, 674, 677), (501, 488, 669, 674), (483, 487, 668, 670), (597, 483, 670, 676), (606, 485, 671, 678), (488, 486, 672, 669), (593, 683, 685, 634), (631, 634, 685, 684), (600, 693, 696, 620), (621, 620, 696, 695), (545, 605, 694, 690), (442, 589, 692, 687), (600, 500, 691, 693), (439, 545, 690, 688), (440, 439, 688, 689), (605, 442, 687, 694), (589, 444, 686, 692), (500, 440, 689, 691), (588, 697, 699, 622), (623, 622, 699, 698), (717, 707, 706, 719), (714, 703, 705, 716), (716, 705, 707, 717), (712, 700, 703, 714), (611, 539, 702, 704), (539, 417, 701, 702), (417, 413, 700, 701), (720, 709, 711, 721), (423, 708, 710, 618), (721, 711, 710, 723), (415, 712, 714, 542), (682, 763, 764, 635), (542, 714, 716, 610), (641, 717, 719, 616), (704, 702, 713, 715), (702, 701, 718, 713), (701, 700, 712, 718), (640, 721, 723, 617), (614, 727, 726, 598), (708, 722, 723, 710), (726, 774, 816, 768), (748, 796, 773, 725), (760, 808, 791, 743), (732, 780, 797, 749), (747, 795, 794, 746), (758, 806, 789, 741), (744, 792, 809, 761), (745, 793, 792, 744), (754, 802, 785, 737), (733, 781, 798, 750), (743, 791, 790, 742), (724, 772, 813, 765), (717, 765, 748, 716), (699, 749, 728, 639), (593, 730, 735, 675), (711, 771, 767, 619), (650, 736, 753, 655), (598, 726, 768, 705), (626, 754, 737, 590), (685, 750, 751, 636), (709, 770, 771, 711), (664, 742, 759, 667), (624, 758, 741, 601), (716, 748, 725, 610), (681, 752, 731, 634), (601, 741, 740, 651), (707, 769, 727, 614), (637, 760, 743, 603), (655, 753, 754, 626), (590, 737, 736, 650), (619, 767, 766, 582), (639, 728, 729, 596), (640, 756, 755, 721), (677, 746, 763, 682), (603, 743, 742, 664), (705, 768, 769, 707), (636, 751, 734, 595), (634, 731, 730, 593), (656, 757, 758, 624), (604, 745, 744, 693), (697, 732, 749, 699), (667, 759, 760, 637), (610, 725, 724, 641), (602, 747, 746, 677), (693, 744, 761, 696), (683, 733, 750, 685), (696, 761, 762, 638), (635, 764, 747, 602), (790, 791, 808, 807), (784, 785, 802, 801), (788, 789, 806, 805), (816, 774, 775, 817), (783, 778, 779, 800), (792, 793, 810, 809), (794, 795, 812, 811), (780, 777, 776, 797), (818, 814, 815, 819), (781, 782, 799, 798), (773, 796, 813, 772), (787, 786, 803, 804), (725, 773, 772, 724), (751, 799, 782, 734), (749, 797, 776, 728), (769, 817, 775, 727), (727, 775, 774, 726), (764, 812, 795, 747), (750, 798, 799, 751), (768, 816, 817, 769), (728, 776, 777, 729), (762, 810, 793, 745), (752, 800, 779, 731), (766, 814, 818, 770), (731, 779, 778, 730), (739, 787, 804, 756), (753, 801, 802, 754), (771, 819, 815, 767), (729, 777, 780, 732), (767, 815, 814, 766), (756, 804, 803, 755), (770, 818, 819, 771), (734, 782, 781, 733), (740, 788, 805, 757), (757, 805, 806, 758), (765, 813, 796, 748), (730, 778, 783, 735), (736, 784, 801, 753), (759, 807, 808, 760), (755, 803, 786, 738), (737, 785, 784, 736), (742, 790, 807, 759), (761, 809, 810, 762), (738, 786, 787, 739), (746, 794, 811, 763), (763, 811, 812, 764), (741, 789, 788, 740), (735, 783, 800, 752), (708, 423, 428, 426, 422, 722), (445, 447, 437), (428, 437, 436, 16, 12, 425, 506, 426)])
_uv = me_cube_001.uv_layers.new(name='UVMap')
_uv.uv.foreach_set('vector', [0.5908, 0.6891, 0.625, 0.6891, 0.625, 0.75, 0.5908, 0.75, 0.5908, 1.0, 0.5908, 1.0, 0.5908, 1.0, 0.5908, 1.0, 0.3433, 0.6891, 0.375, 0.6891, 0.375, 0.75, 0.3433, 0.75, 0.625, 1.0, 0.625, 1.0, 0.5908, 1.0, 0.5908, 1.0, 0.5, 0.6094, 0.5, 0.6891, 0.375, 0.6891, 0.375, 0.6094, 0.5908, 0.06095, 0.5908, 0.06095, 0.625, 0.06095, 0.625, 0.06095, 0.625, 0.06095, 0.625, 0.06095, 0.625, 0.6891, 0.625, 0.6891, 0.625, 0.06095, 0.625, 0.06095, 0.625, 0.6891, 0.625, 0.6891, 0.625, 0.6891, 0.625, 0.6891, 0.625, 0.75, 0.625, 0.75, 0.625, 0.6891, 0.625, 0.6891, 0.625, 0.75, 0.625, 0.75, 0.625, 0.06095, 0.625, 0.06095, 0.625, 0.0, 0.625, 0.0, 0.625, 0.75, 0.625, 0.75, 0.625, 1.0, 0.625, 1.0, 0.625, 0.973, 0.625, 0.7813, 0.625, 0.0, 0.625, 0.0, 0.625, 0.06095, 0.625, 0.06095, 0.625, 0.6891, 0.625, 0.6891, 0.625, 0.75, 0.625, 0.75, 0.625, 0.06095, 0.625, 0.06095, 0.625, 0.6891, 0.625, 0.6891, 0.625, 0.6891, 0.625, 0.6891, 0.625, 0.75, 0.625, 0.75, 0.625, 0.06095, 0.625, 0.06095, 0.625, 0.6891, 0.625, 0.6891, 0.625, 0.75, 0.625, 0.75, 0.625, 1.0, 0.625, 1.0, 0.625, 1.0, 0.625, 1.0, 0.625, 1.0, 0.625, 1.0, 0.5, 1.0, 0.5, 1.0, 0.375, 1.0, 0.375, 1.0, 0.625, 0.06095, 0.625, 0.06095, 0.625, 0.0, 0.625, 0.0, 0.625, 0.6891, 0.875, 0.6891, 0.875, 0.75, 0.625, 0.75, 0.5, 1.0, 0.5, 1.0, 0.375, 1.0, 0.375, 1.0, 0.625, 0.06095, 0.625, 0.06095, 0.625, 0.06095, 0.625, 0.06095, 0.625, 0.0, 0.625, 0.0, 0.625, 0.06095, 0.625, 0.06095, 0.625, 0.75, 0.625, 0.75, 0.625, 1.0, 0.625, 1.0, 0.625, 0.06095, 0.625, 0.06095, 0.625, 0.06095, 0.625, 0.06095, 0.625, 1.0, 0.625, 1.0, 0.625, 1.0, 0.625, 1.0, 0.625, 1.0, 0.625, 1.0, 0.625, 1.0, 0.625, 1.0, 0.125, 0.75, 0.125, 0.75, 0.125, 0.6891, 0.125, 0.6891, 0.5, 1.0, 0.5, 1.0, 0.375, 1.0, 0.375, 1.0, 0.625, 0.06095, 0.625, 0.06095, 0.625, 0.0, 0.625, 0.0, 0.625, 0.0, 0.625, 0.0, 0.625, 0.06095, 0.625, 0.06095, 0.625, 0.06095, 0.625, 0.06095, 0.625, 0.06095, 0.625, 0.06095, 0.625, 0.06095, 0.625, 0.06095, 0.625, 0.06095, 0.625, 0.06095, 0.625, 1.0, 0.625, 1.0, 0.625, 1.0, 0.625, 1.0, 0.5908, 0.06095, 0.5908, 0.06095, 0.625, 0.06095, 0.625, 0.06095, 0.875, 0.6891, 0.875, 0.6891, 0.875, 0.75, 0.875, 0.75, 0.125, 0.75, 0.125, 0.75, 0.125, 0.6891, 0.125, 0.6891, 0.625, 0.0, 0.625, 0.0, 0.625, 0.06095, 0.625, 0.06095, 0.5908, 0.0, 0.625, 0.0, 0.625, 0.06095, 0.5908, 0.06095, 0.625, 0.0, 0.625, 0.0, 0.625, 0.06095, 0.625, 0.06095, 0.625, 0.0, 0.625, 0.0, 0.625, 0.06095, 0.625, 0.06095, 0.875, 0.6891, 0.875, 0.6891, 0.875, 0.75, 0.875, 0.75, 0.625, 1.0, 0.625, 1.0, 0.625, 1.0, 0.625, 1.0, 0.625, 1.0, 0.625, 0.06095, 0.625, 0.06095, 0.625, 0.06095, 0.625, 0.06095, 0.625, 0.06095, 0.625, 0.06095, 0.625, 0.06095, 0.625, 0.06095, 0.5908, 0.06095, 0.5908, 0.06095, 0.625, 0.06095, 0.625, 0.06095, 0.625, 1.0, 0.625, 1.0, 0.625, 1.0, 0.625, 1.0, 0.125, 0.75, 0.125, 0.75, 0.125, 0.6891, 0.125, 0.6891, 0.625, 1.0, 0.625, 1.0, 0.625, 1.0, 0.625, 1.0, 0.625, 0.06095, 0.625, 0.06095, 0.625, 0.06095, 0.625, 0.06095, 0.875, 0.6891, 0.875, 0.6891, 0.875, 0.75, 0.875, 0.75, 0.625, 0.0, 0.625, 0.0, 0.625, 0.06095, 0.625, 0.06095, 0.125, 0.75, 0.125, 0.75, 0.125, 0.6891, 0.125, 0.6891, 0.5908, 0.06095, 0.5908, 0.06095, 0.625, 0.06095, 0.625, 0.06095, 0.625, 0.06095, 0.625, 0.06095, 0.625, 0.06095, 0.625, 0.06095, 0.625, 1.0, 0.625, 1.0, 0.625, 1.0, 0.625, 1.0, 0.625, 1.0, 0.625, 0.06095, 0.625, 0.06095, 0.625, 0.0, 0.625, 0.0, 0.5, 1.0, 0.5, 1.0, 0.375, 1.0, 0.375, 1.0, 0.125, 0.75, 0.125, 0.75, 0.125, 0.6891, 0.125, 0.6891, 0.5908, 0.06095, 0.5908, 0.06095, 0.625, 0.06095, 0.625, 0.06095, 0.625, 0.06095, 0.625, 0.06095, 0.625, 0.06095, 0.625, 0.06095, 0.625, 1.0, 0.625, 1.0, 0.625, 1.0, 0.625, 1.0, 0.625, 1.0, 0.625, 0.06095, 0.625, 0.06095, 0.625, 0.06095, 0.625, 0.0, 0.625, 0.0, 0.5, 1.0, 0.5, 1.0, 0.375, 1.0, 0.375, 1.0, 0.625, 1.0, 0.625, 1.0, 0.625, 1.0, 0.625, 1.0, 0.625, 0.06095, 0.625, 0.06095, 0.625, 0.06095, 0.625, 0.06095, 0.875, 0.6891, 0.875, 0.6891, 0.875, 0.75, 0.875, 0.75, 0.625, 0.0, 0.625, 0.0, 0.625, 0.06095, 0.625, 0.06095, 0.625, 0.0, 0.625, 0.0, 0.625, 0.06095, 0.625, 0.06095, 0.875, 0.6891, 0.875, 0.6891, 0.875, 0.75, 0.875, 0.75, 0.625, 0.06095, 0.625, 0.06095, 0.625, 0.06095, 0.625, 0.06095, 0.625, 1.0, 0.625, 1.0, 0.625, 1.0, 0.625, 1.0, 0.5, 1.0, 0.5, 1.0, 0.375, 1.0, 0.375, 1.0, 0.625, 0.06095, 0.625, 0.06095, 0.625, 0.06095, 0.625, 0.0, 0.625, 0.0, 0.625, 1.0, 0.625, 1.0, 0.625, 1.0, 0.625, 1.0, 0.625, 1.0, 0.625, 0.06095, 0.625, 0.06095, 0.625, 0.06095, 0.625, 0.06095, 0.5908, 0.06095, 0.5908, 0.06095, 0.625, 0.06095, 0.625, 0.06095, 0.125, 0.75, 0.125, 0.75, 0.125, 0.6891, 0.125, 0.6891, 0.625, 0.6891, 0.625, 0.06095, 0.625, 0.06095, 0.625, 0.6891, 0.625, 1.0, 0.625, 1.0, 0.625, 1.0, 0.625, 1.0, 0.625, 1.0, 0.625, 0.75, 0.625, 0.75, 0.625, 1.0, 0.625, 1.0, 0.625, 1.0, 0.625, 1.0, 0.625, 1.0, 0.625, 0.6891, 0.625, 0.06095, 0.625, 0.06095, 0.625, 0.6891, 0.625, 1.0, 0.625, 1.0, 0.625, 1.0, 0.625, 1.0, 0.625, 1.0, 0.625, 1.0, 0.625, 1.0, 0.625, 1.0, 0.375, 0.06095, 0.375, 0.06095, 0.5, 0.06095, 0.5, 0.06095, 0.5908, 1.0, 0.5908, 1.0, 0.5, 1.0, 0.5, 1.0, 0.375, 0.06095, 0.375, 0.06095, 0.5, 0.06095, 0.5, 0.06095, 0.625, 0.0, 0.625, 0.0, 0.625, 0.0, 0.625, 0.0, 0.625, 1.0, 0.625, 0.75, 0.625, 0.75, 0.625, 1.0, 0.625, 1.0, 0.625, 1.0, 0.625, 1.0, 0.625, 1.0, 0.625, 1.0, 0.625, 1.0, 0.625, 1.0, 0.625, 1.0, 0.625, 0.0, 0.625, 0.0, 0.625, 0.0, 0.625, 0.0, 0.625, 1.0, 0.625, 1.0, 0.625, 1.0, 0.625, 1.0, 0.625, 1.0, 0.625, 1.0, 0.625, 1.0, 0.625, 1.0, 0.625, 0.0, 0.625, 0.0, 0.625, 0.0, 0.625, 0.0, 0.625, 0.0, 0.625, 0.0, 0.625, 0.0, 0.625, 0.0, 0.625, 1.0, 0.625, 0.75, 0.625, 0.75, 0.625, 1.0, 0.625, 0.0, 0.625, 0.0, 0.625, 0.0, 0.625, 0.0, 0.625, 0.0, 0.625, 0.0, 0.625, 0.0, 0.625, 0.0, 0.625, 1.0, 0.625, 0.75, 0.625, 0.75, 0.625, 1.0, 0.625, 1.0, 0.625, 1.0, 0.625, 1.0, 0.625, 1.0, 0.625, 1.0, 0.625, 1.0, 0.625, 1.0, 0.625, 1.0, 0.375, 0.06095, 0.375, 0.06095, 0.5, 0.06095, 0.5, 0.06095, 0.375, 0.06095, 0.375, 0.06095, 0.5, 0.06095, 0.5, 0.06095, 0.5908, 1.0, 0.5908, 1.0, 0.5, 1.0, 0.5, 1.0, 0.5908, 1.0, 0.5908, 1.0, 0.5, 1.0, 0.5, 1.0, 0.5908, 0.6094, 0.5908, 0.6891, 0.5, 0.6891, 0.5, 0.6094, 0.375, 0.06095, 0.375, 0.06095, 0.5, 0.06095, 0.5, 0.06095, 0.5908, 1.0, 0.5908, 1.0, 0.5, 1.0, 0.5, 1.0, 0.5908, 1.0, 0.5908, 1.0, 0.5, 1.0, 0.5, 1.0, 0.5908, 1.0, 0.5908, 1.0, 0.5, 1.0, 0.5, 1.0, 0.375, 0.9719, 0.5, 0.9719, 0.5, 1.0, 0.375, 1.0, 0.375, 0.06095, 0.375, 0.06095, 0.5, 0.06095, 0.5, 0.06095, 0.375, 0.6891, 0.5, 0.6891, 0.5, 0.75, 0.375, 0.75, 0.375, 0.0, 0.5, 0.0, 0.5, 0.06095, 0.375, 0.06095, 0.625, 0.06095, 0.625, 0.06095, 0.625, 0.06095, 0.625, 0.06095, 0.625, 1.0, 0.625, 0.973, 0.625, 0.973, 0.625, 1.0, 0.625, 1.0, 0.625, 1.0, 0.625, 0.9719, 0.625, 0.7817, 0.625, 0.75, 0.625, 0.75, 0.625, 0.06095, 0.625, 0.06095, 0.625, 0.06095, 0.625, 0.06095, 0.625, 1.0, 0.625, 1.0, 0.625, 1.0, 0.625, 1.0, 0.625, 0.06095, 0.625, 0.06095, 0.625, 0.06095, 0.625, 0.06095, 0.625, 0.06095, 0.625, 0.06095, 0.625, 0.06095, 0.625, 0.06095, 0.625, 0.0, 0.625, 0.0, 0.625, 0.0, 0.625, 0.0, 0.625, 0.0, 0.625, 0.0, 0.625, 0.06095, 0.625, 0.06095, 0.625, 0.06095, 0.625, 0.06095, 0.625, 0.06095, 0.625, 0.06095, 0.625, 1.0, 0.625, 1.0, 0.625, 1.0, 0.625, 1.0, 0.625, 0.06095, 0.625, 0.06095, 0.625, 0.06095, 0.625, 0.06095, 0.625, 1.0, 0.625, 1.0, 0.625, 1.0, 0.625, 1.0, 0.625, 0.6891, 0.625, 0.6891, 0.625, 0.75, 0.625, 0.75, 0.625, 0.06095, 0.625, 0.06095, 0.625, 0.6891, 0.625, 0.6891, 0.625, 0.75, 0.625, 0.75, 0.625, 0.7813, 0.625, 0.973, 0.625, 1.0, 0.625, 1.0, 0.625, 1.0, 0.625, 1.0, 0.5908, 1.0, 0.5908, 1.0, 0.625, 0.0, 0.625, 0.0, 0.625, 0.0, 0.625, 0.0, 0.625, 0.0, 0.625, 1.0, 0.625, 1.0, 0.5908, 1.0, 0.5908, 1.0, 0.625, 0.06095, 0.625, 0.6891, 0.5908, 0.6891, 0.5908, 0.6094, 0.5908, 0.1315, 0.5908, 0.06095, 0.625, 0.7813, 0.625, 0.75, 0.625, 0.75, 0.625, 0.7813, 0.625, 1.0, 0.625, 1.0, 0.625, 1.0, 0.625, 1.0, 0.625, 1.0, 0.625, 0.7813, 0.625, 0.7813, 0.625, 0.7813, 0.625, 0.7813, 0.5, 0.06095, 0.5, 0.06095, 0.5908, 0.06095, 0.5908, 0.06095, 0.5, 0.06095, 0.5, 0.06095, 0.5908, 0.06095, 0.5908, 0.06095, 0.5, 0.06095, 0.5, 0.06095, 0.5908, 0.06095, 0.5908, 0.06095, 0.5, 0.06095, 0.5, 0.06095, 0.5908, 0.06095, 0.5908, 0.06095, 0.5, 0.0, 0.5908, 0.0, 0.5908, 0.06095, 0.5, 0.06095, 0.5, 0.06095, 0.5, 0.06095, 0.5908, 0.06095, 0.5908, 0.06095, 0.5, 0.06095, 0.5, 0.06095, 0.5908, 0.06095, 0.5908, 0.06095, 0.5, 0.9719, 0.5908, 0.9719, 0.5908, 1.0, 0.5, 1.0, 0.5, 0.6891, 0.5908, 0.6891, 0.5908, 0.75, 0.5, 0.75, 0.5908, 0.9719, 0.625, 0.9719, 0.625, 1.0, 0.5908, 1.0, 0.625, 0.973, 0.625, 0.973, 0.625, 1.0, 0.625, 1.0, 0.625, 1.0, 0.625, 1.0, 0.625, 1.0, 0.625, 1.0, 0.625, 1.0, 0.625, 1.0, 0.625, 1.0, 0.625, 1.0, 0.625, 1.0, 0.625, 1.0, 0.625, 1.0, 0.625, 1.0, 0.625, 1.0, 0.625, 1.0, 0.625, 1.0, 0.625, 1.0, 0.625, 1.0, 0.625, 1.0, 0.5908, 1.0, 0.5908, 1.0, 0.625, 1.0, 0.625, 1.0, 0.5908, 1.0, 0.5908, 1.0, 0.625, 1.0, 0.625, 1.0, 0.5908, 1.0, 0.5908, 1.0, 0.625, 1.0, 0.625, 1.0, 0.5908, 1.0, 0.5908, 1.0, 0.625, 0.75, 0.625, 0.75, 0.625, 0.75, 0.625, 0.75, 0.625, 1.0, 0.625, 1.0, 0.625, 1.0, 0.625, 1.0, 0.625, 0.75, 0.625, 0.75, 0.625, 0.75, 0.625, 0.75, 0.625, 1.0, 0.625, 1.0, 0.625, 1.0, 0.625, 1.0, 0.625, 0.0, 0.625, 0.0, 0.625, 0.0, 0.625, 0.0, 0.625, 1.0, 0.625, 1.0, 0.625, 1.0, 0.625, 1.0, 0.625, 1.0, 0.625, 0.7813, 0.625, 0.7813, 0.625, 0.75, 0.625, 0.75, 0.5908, 0.75, 0.5908, 0.7817, 0.5908, 0.7817, 0.5908, 0.75, 0.625, 0.75, 0.625, 0.75, 0.5908, 0.75, 0.5908, 0.75, 0.5908, 1.0, 0.5908, 1.0, 0.5908, 1.0, 0.5908, 1.0, 0.5908, 0.0, 0.5908, 0.0, 0.625, 0.0, 0.625, 0.0, 0.625, 1.0, 0.625, 1.0, 0.625, 1.0, 0.625, 1.0, 0.625, 0.0, 0.625, 0.0, 0.625, 0.0, 0.625, 0.0, 0.5908, 1.0, 0.5908, 1.0, 0.625, 1.0, 0.625, 1.0, 0.625, 1.0, 0.625, 1.0, 0.625, 1.0, 0.625, 1.0, 0.625, 1.0, 0.625, 1.0, 0.625, 1.0, 0.625, 1.0, 0.625, 1.0, 0.625, 1.0, 0.625, 1.0, 0.625, 1.0, 0.625, 1.0, 0.625, 1.0, 0.625, 1.0, 0.625, 1.0, 0.625, 1.0, 0.625, 1.0, 0.625, 1.0, 0.625, 0.0, 0.625, 0.0, 0.625, 0.0, 0.625, 0.0, 0.625, 1.0, 0.625, 1.0, 0.5908, 1.0, 0.5908, 1.0, 0.625, 1.0, 0.625, 1.0, 0.625, 1.0, 0.625, 1.0, 0.5, 0.06095, 0.5, 0.06095, 0.5908, 0.06095, 0.5908, 0.06095, 0.625, 0.06095, 0.625, 0.06095, 0.625, 0.06095, 0.625, 0.06095, 0.5908, 1.0, 0.5908, 1.0, 0.5908, 1.0, 0.5908, 1.0, 0.625, 1.0, 0.625, 1.0, 0.625, 1.0, 0.625, 1.0, 0.5908, 1.0, 0.5908, 1.0, 0.5, 1.0, 0.5, 1.0, 0.375, 0.06095, 0.375, 0.06095, 0.5, 0.06095, 0.5, 0.06095, 0.125, 0.75, 0.125, 0.75, 0.125, 0.6891, 0.125, 0.6891, 0.5908, 0.06095, 0.5908, 0.06095, 0.625, 0.06095, 0.625, 0.06095, 0.625, 0.06095, 0.625, 0.06095, 0.625, 0.06095, 0.625, 0.06095, 0.625, 0.06095, 0.625, 0.06095, 0.625, 0.0, 0.625, 0.0, 0.5, 1.0, 0.5, 1.0, 0.375, 1.0, 0.375, 1.0, 0.625, 1.0, 0.625, 1.0, 0.5908, 1.0, 0.5908, 1.0, 0.5, 0.06095, 0.5, 0.06095, 0.5908, 0.06095, 0.5908, 0.06095, 0.625, 0.06095, 0.625, 0.06095, 0.625, 0.06095, 0.625, 0.06095, 0.5908, 1.0, 0.5908, 1.0, 0.5, 1.0, 0.5, 1.0, 0.375, 0.06095, 0.375, 0.06095, 0.5, 0.06095, 0.5, 0.06095, 0.5, 1.0, 0.5, 1.0, 0.375, 1.0, 0.375, 1.0, 0.625, 0.06095, 0.625, 0.06095, 0.625, 0.06095, 0.625, 0.06095, 0.5908, 0.06095, 0.5908, 0.06095, 0.625, 0.06095, 0.625, 0.06095, 0.125, 0.75, 0.125, 0.75, 0.125, 0.6891, 0.125, 0.6891, 0.5908, 1.0, 0.5908, 1.0, 0.5908, 1.0, 0.5908, 1.0, 0.625, 0.0, 0.625, 0.0, 0.625, 0.0, 0.625, 0.0, 0.5908, 1.0, 0.5908, 1.0, 0.5908, 1.0, 0.5908, 1.0, 0.625, 1.0, 0.625, 1.0, 0.5908, 1.0, 0.5908, 1.0, 0.625, 1.0, 0.625, 1.0, 0.625, 1.0, 0.625, 1.0, 0.5, 0.06095, 0.5, 0.06095, 0.5908, 0.06095, 0.5908, 0.06095, 0.625, 1.0, 0.625, 1.0, 0.625, 1.0, 0.625, 1.0, 0.625, 0.06095, 0.625, 0.06095, 0.625, 0.06095, 0.625, 0.06095, 0.375, 0.06095, 0.375, 0.06095, 0.5, 0.06095, 0.5, 0.06095, 0.5908, 1.0, 0.5908, 1.0, 0.5, 1.0, 0.5, 1.0, 0.5, 1.0, 0.5, 1.0, 0.375, 1.0, 0.375, 1.0, 0.625, 0.06095, 0.625, 0.06095, 0.625, 0.0, 0.625, 0.0, 0.625, 0.06095, 0.625, 0.06095, 0.625, 0.06095, 0.625, 0.06095, 0.5908, 0.06095, 0.5908, 0.06095, 0.625, 0.06095, 0.625, 0.06095, 0.125, 0.75, 0.125, 0.75, 0.125, 0.6891, 0.125, 0.6891, 0.625, 1.0, 0.625, 1.0, 0.625, 1.0, 0.625, 1.0, 0.625, 1.0, 0.625, 1.0, 0.625, 1.0, 0.625, 1.0, 0.5908, 1.0, 0.5908, 1.0, 0.5908, 1.0, 0.5908, 1.0, 0.625, 1.0, 0.625, 1.0, 0.5908, 1.0, 0.5908, 1.0, 0.5, 0.06095, 0.5, 0.06095, 0.5908, 0.06095, 0.5908, 0.06095, 0.625, 0.06095, 0.625, 0.06095, 0.625, 0.06095, 0.625, 0.06095, 0.5908, 1.0, 0.5908, 1.0, 0.5, 1.0, 0.5, 1.0, 0.375, 0.06095, 0.375, 0.06095, 0.5, 0.06095, 0.5, 0.06095, 0.125, 0.75, 0.125, 0.75, 0.125, 0.6891, 0.125, 0.6891, 0.5908, 0.06095, 0.5908, 0.06095, 0.625, 0.06095, 0.625, 0.06095, 0.625, 0.06095, 0.625, 0.06095, 0.625, 0.06095, 0.625, 0.06095, 0.5, 1.0, 0.5, 1.0, 0.375, 1.0, 0.375, 1.0, 0.625, 1.0, 0.625, 1.0, 0.625, 1.0, 0.625, 1.0, 0.625, 1.0, 0.625, 1.0, 0.625, 1.0, 0.625, 1.0, 0.5908, 0.7817, 0.625, 0.7817, 0.625, 0.9719, 0.5908, 0.9719, 0.5, 0.7817, 0.5908, 0.7817, 0.5908, 0.9719, 0.5, 0.9719, 0.5908, 0.7817, 0.5908, 0.7817, 0.5908, 0.9719, 0.5908, 0.9719, 0.375, 0.7817, 0.5, 0.7817, 0.5, 0.9719, 0.375, 0.9719, 0.5908, 0.06095, 0.5908, 0.1315, 0.5, 0.1315, 0.5, 0.06095, 0.5, 0.06095, 0.5, 0.1315, 0.375, 0.1315, 0.375, 0.06095, 0.125, 0.6891, 0.1531, 0.6891, 0.1531, 0.75, 0.125, 0.75, 0.625, 0.7813, 0.625, 0.7813, 0.625, 0.973, 0.625, 0.973, 0.625, 1.0, 0.625, 1.0, 0.625, 0.973, 0.625, 0.973, 0.625, 0.7813, 0.625, 0.7813, 0.625, 0.973, 0.625, 0.973, 0.375, 0.75, 0.5, 0.75, 0.5, 0.7817, 0.375, 0.7817, 0.5908, 1.0, 0.5908, 1.0, 0.5908, 1.0, 0.5908, 1.0, 0.5, 0.75, 0.5908, 0.75, 0.5908, 0.7817, 0.5, 0.7817, 0.5908, 0.75, 0.625, 0.75, 0.625, 0.7817, 0.5908, 0.7817, 0.5908, 0.1315, 0.5908, 0.6094, 0.5, 0.6094, 0.5, 0.1315, 0.5, 0.1315, 0.5, 0.6094, 0.375, 0.6094, 0.375, 0.1315, 0.1531, 0.6891, 0.3433, 0.6891, 0.3433, 0.75, 0.1531, 0.75, 0.625, 0.75, 0.625, 0.75, 0.625, 0.7813, 0.625, 0.7813, 0.5908, 1.0, 0.5908, 1.0, 0.5908, 1.0, 0.5908, 1.0, 0.625, 0.973, 0.625, 0.973, 0.625, 0.7813, 0.625, 0.7813, 0.5908, 1.0, 0.5908, 0.9719, 0.5908, 0.9719, 0.5908, 1.0, 0.5908, 0.7817, 0.5908, 0.75, 0.5908, 0.75, 0.5908, 0.7817, 0.5908, 1.0, 0.5908, 1.0, 0.5908, 1.0, 0.5908, 1.0, 0.625, 1.0, 0.625, 1.0, 0.625, 1.0, 0.625, 1.0, 0.5908, 1.0, 0.5908, 1.0, 0.5908, 1.0, 0.5908, 1.0, 0.5908, 0.0, 0.5908, 0.0, 0.5908, 0.0, 0.5908, 0.0, 0.5908, 1.0, 0.5908, 1.0, 0.5908, 1.0, 0.5908, 1.0, 0.5908, 1.0, 0.5908, 1.0, 0.5908, 1.0, 0.5908, 1.0, 0.625, 0.0, 0.625, 0.0, 0.625, 0.0, 0.625, 0.0, 0.625, 1.0, 0.625, 1.0, 0.625, 1.0, 0.625, 1.0, 0.5908, 1.0, 0.5908, 1.0, 0.5908, 1.0, 0.5908, 1.0, 0.5908, 0.75, 0.5908, 0.7817, 0.5908, 0.7817, 0.5908, 0.75, 0.5908, 0.7817, 0.5908, 0.7817, 0.5908, 0.7817, 0.5908, 0.7817, 0.625, 1.0, 0.625, 1.0, 0.625, 1.0, 0.625, 1.0, 0.625, 1.0, 0.625, 1.0, 0.625, 1.0, 0.625, 1.0, 0.625, 0.973, 0.625, 1.0, 0.625, 1.0, 0.625, 0.973, 0.625, 1.0, 0.625, 1.0, 0.625, 1.0, 0.625, 1.0, 0.5908, 1.0, 0.5908, 0.9719, 0.5908, 0.9719, 0.5908, 1.0, 0.625, 0.0, 0.625, 0.0, 0.625, 0.0, 0.625, 0.0, 0.625, 1.0, 0.625, 1.0, 0.625, 1.0, 0.625, 1.0, 0.625, 0.973, 0.625, 0.973, 0.625, 0.973, 0.625, 0.973, 0.5908, 1.0, 0.5908, 1.0, 0.5908, 1.0, 0.5908, 1.0, 0.5908, 0.0, 0.5908, 0.0, 0.5908, 0.0, 0.5908, 0.0, 0.5908, 0.7817, 0.5908, 0.75, 0.5908, 0.75, 0.5908, 0.7817, 0.625, 1.0, 0.625, 1.0, 0.625, 1.0, 0.625, 1.0, 0.5908, 1.0, 0.5908, 1.0, 0.5908, 1.0, 0.5908, 1.0, 0.5908, 0.9719, 0.5908, 1.0, 0.5908, 1.0, 0.5908, 0.9719, 0.5908, 1.0, 0.5908, 1.0, 0.5908, 1.0, 0.5908, 1.0, 0.625, 1.0, 0.625, 1.0, 0.625, 1.0, 0.625, 1.0, 0.625, 1.0, 0.625, 1.0, 0.625, 1.0, 0.625, 1.0, 0.625, 1.0, 0.625, 1.0, 0.625, 1.0, 0.625, 1.0, 0.625, 1.0, 0.625, 1.0, 0.625, 1.0, 0.625, 1.0, 0.625, 0.75, 0.625, 0.7813, 0.625, 0.7813, 0.625, 0.75, 0.5908, 1.0, 0.5908, 1.0, 0.5908, 1.0, 0.5908, 1.0, 0.5908, 1.0, 0.5908, 1.0, 0.5908, 1.0, 0.5908, 1.0, 0.5908, 0.9719, 0.5908, 0.9719, 0.5908, 0.9719, 0.5908, 0.9719, 0.625, 1.0, 0.625, 1.0, 0.625, 1.0, 0.625, 1.0, 0.625, 1.0, 0.625, 1.0, 0.625, 1.0, 0.625, 1.0, 0.5908, 1.0, 0.5908, 1.0, 0.5908, 1.0, 0.5908, 1.0, 0.5908, 1.0, 0.5908, 1.0, 0.5908, 1.0, 0.5908, 1.0, 0.625, 1.0, 0.625, 1.0, 0.625, 1.0, 0.625, 1.0, 0.5908, 1.0, 0.5908, 1.0, 0.5908, 1.0, 0.5908, 1.0, 0.5908, 0.75, 0.5908, 0.75, 0.5908, 0.75, 0.5908, 0.75, 0.5908, 1.0, 0.5908, 1.0, 0.5908, 1.0, 0.5908, 1.0, 0.5908, 1.0, 0.5908, 1.0, 0.5908, 1.0, 0.5908, 1.0, 0.625, 1.0, 0.625, 1.0, 0.625, 1.0, 0.625, 1.0, 0.5908, 1.0, 0.5908, 1.0, 0.5908, 1.0, 0.5908, 1.0, 0.5908, 1.0, 0.5908, 1.0, 0.5908, 1.0, 0.5908, 1.0, 0.5908, 1.0, 0.5908, 1.0, 0.5908, 1.0, 0.5908, 1.0, 0.625, 1.0, 0.625, 1.0, 0.625, 1.0, 0.625, 1.0, 0.5908, 1.0, 0.5908, 1.0, 0.5908, 1.0, 0.5908, 1.0, 0.5908, 0.9719, 0.5908, 0.9719, 0.5908, 1.0, 0.5908, 1.0, 0.625, 1.0, 0.625, 1.0, 0.625, 1.0, 0.625, 1.0, 0.5908, 1.0, 0.5908, 1.0, 0.5908, 1.0, 0.5908, 1.0, 0.5908, 1.0, 0.5908, 1.0, 0.5908, 1.0, 0.5908, 1.0, 0.625, 1.0, 0.625, 1.0, 0.625, 1.0, 0.625, 1.0, 0.625, 0.973, 0.625, 0.973, 0.625, 1.0, 0.625, 1.0, 0.625, 1.0, 0.625, 1.0, 0.625, 1.0, 0.625, 1.0, 0.5908, 0.75, 0.5908, 0.75, 0.5908, 0.7817, 0.5908, 0.7817, 0.625, 0.75, 0.625, 0.75, 0.625, 0.7813, 0.625, 0.7813, 0.5908, 0.75, 0.5908, 0.75, 0.5908, 0.75, 0.5908, 0.75, 0.625, 1.0, 0.625, 1.0, 0.625, 1.0, 0.625, 1.0, 0.625, 1.0, 0.625, 1.0, 0.625, 1.0, 0.625, 1.0, 0.5908, 0.9719, 0.5908, 1.0, 0.5908, 1.0, 0.5908, 0.9719, 0.5908, 1.0, 0.5908, 1.0, 0.5908, 1.0, 0.5908, 1.0, 0.5908, 1.0, 0.5908, 1.0, 0.5908, 1.0, 0.5908, 1.0, 0.625, 1.0, 0.625, 1.0, 0.625, 1.0, 0.625, 1.0, 0.5908, 0.9719, 0.5908, 0.9719, 0.5908, 0.9719, 0.5908, 0.9719, 0.625, 1.0, 0.625, 1.0, 0.625, 1.0, 0.625, 1.0, 0.5908, 1.0, 0.5908, 1.0, 0.5908, 1.0, 0.5908, 1.0, 0.625, 1.0, 0.625, 1.0, 0.625, 1.0, 0.625, 1.0, 0.625, 1.0, 0.625, 0.973, 0.625, 0.973, 0.625, 1.0, 0.625, 1.0, 0.625, 1.0, 0.625, 1.0, 0.625, 1.0, 0.625, 0.75, 0.625, 0.75, 0.625, 0.75, 0.625, 0.75, 0.625, 1.0, 0.625, 1.0, 0.625, 1.0, 0.625, 1.0, 0.625, 0.973, 0.625, 1.0, 0.625, 1.0, 0.625, 0.973, 0.625, 1.0, 0.625, 1.0, 0.625, 1.0, 0.625, 1.0, 0.625, 1.0, 0.625, 1.0, 0.625, 1.0, 0.625, 1.0, 0.625, 0.75, 0.625, 0.7813, 0.625, 0.7813, 0.625, 0.75, 0.625, 0.973, 0.625, 0.973, 0.625, 0.973, 0.625, 0.973, 0.625, 1.0, 0.625, 1.0, 0.625, 1.0, 0.625, 1.0, 0.5908, 1.0, 0.5908, 1.0, 0.5908, 1.0, 0.5908, 1.0, 0.5908, 1.0, 0.5908, 1.0, 0.5908, 1.0, 0.5908, 1.0, 0.5908, 0.7817, 0.5908, 0.7817, 0.5908, 0.7817, 0.5908, 0.7817, 0.625, 1.0, 0.625, 1.0, 0.625, 1.0, 0.625, 1.0, 0.625, 1.0, 0.625, 1.0, 0.625, 1.0, 0.625, 1.0, 0.5908, 1.0, 0.5908, 1.0, 0.5908, 1.0, 0.5908, 1.0, 0.625, 0.7813, 0.625, 0.7813, 0.625, 0.7813, 0.625, 0.7813, 0.625, 1.0, 0.625, 1.0, 0.625, 1.0, 0.625, 1.0, 0.5908, 1.0, 0.5908, 1.0, 0.5908, 1.0, 0.5908, 1.0, 0.5908, 1.0, 0.5908, 1.0, 0.5908, 1.0, 0.5908, 1.0, 0.625, 0.7813, 0.625, 0.75, 0.625, 0.75, 0.625, 0.7813, 0.5908, 1.0, 0.5908, 1.0, 0.5908, 1.0, 0.5908, 1.0, 0.5908, 1.0, 0.5908, 1.0, 0.5908, 1.0, 0.5908, 1.0, 0.5908, 1.0, 0.5908, 1.0, 0.5908, 1.0, 0.5908, 1.0, 0.625, 1.0, 0.625, 1.0, 0.625, 1.0, 0.625, 1.0, 0.5908, 0.6891, 0.5908, 0.75, 0.625, 0.75, 0.625, 0.6891, 0.5908, 1.0, 0.5908, 1.0, 0.5908, 1.0, 0.5908, 1.0, 0.3433, 0.6891, 0.3433, 0.75, 0.375, 0.75, 0.375, 0.6891, 0.625, 1.0, 0.5908, 1.0, 0.5908, 1.0, 0.625, 1.0, 0.5, 0.6094, 0.375, 0.6094, 0.375, 0.6891, 0.5, 0.6891, 0.5908, 0.06095, 0.625, 0.06095, 0.625, 0.06095, 0.5908, 0.06095, 0.625, 0.06095, 0.625, 0.6891, 0.625, 0.6891, 0.625, 0.06095, 0.625, 0.06095, 0.625, 0.6891, 0.625, 0.6891, 0.625, 0.06095, 0.625, 0.6891, 0.625, 0.75, 0.625, 0.75, 0.625, 0.6891, 0.625, 0.06095, 0.625, 0.0, 0.625, 0.0, 0.625, 0.06095, 0.625, 0.6891, 0.625, 0.75, 0.625, 0.75, 0.625, 0.6891, 0.625, 1.0, 0.625, 1.0, 0.625, 1.0, 0.625, 1.0, 0.5, 1.0, 0.375, 1.0, 0.375, 1.0, 0.5, 1.0, 0.625, 0.06095, 0.625, 0.0, 0.625, 0.0, 0.625, 0.06095, 0.5, 1.0, 0.375, 1.0, 0.375, 1.0, 0.5, 1.0, 0.625, 0.06095, 0.625, 0.06095, 0.625, 0.06095, 0.625, 0.06095, 0.625, 1.0, 0.625, 1.0, 0.625, 1.0, 0.625, 1.0, 0.125, 0.75, 0.125, 0.6891, 0.125, 0.6891, 0.125, 0.75, 0.5, 1.0, 0.375, 1.0, 0.375, 1.0, 0.5, 1.0, 0.625, 0.06095, 0.625, 0.0, 0.625, 0.0, 0.625, 0.06095, 0.625, 0.0, 0.625, 0.06095, 0.625, 0.06095, 0.625, 0.0, 0.625, 0.06095, 0.625, 0.06095, 0.625, 0.06095, 0.625, 0.06095, 0.625, 0.06095, 0.625, 0.06095, 0.625, 0.06095, 0.625, 0.06095, 0.5908, 0.06095, 0.625, 0.06095, 0.625, 0.06095, 0.5908, 0.06095, 0.0, 0.0, 0.0, 0.0, 0.0, 0.0, 0.0, 0.0, 0.125, 0.75, 0.125, 0.6891, 0.125, 0.6891, 0.125, 0.75, 0.5908, 0.0, 0.5908, 0.06095, 0.625, 0.06095, 0.625, 0.0, 0.625, 0.0, 0.625, 0.06095, 0.625, 0.06095, 0.625, 0.0, 0.625, 0.0, 0.625, 0.06095, 0.625, 0.06095, 0.625, 0.0, 0.875, 0.6891, 0.875, 0.75, 0.875, 0.75, 0.875, 0.6891, 0.625, 1.0, 0.625, 1.0, 0.625, 1.0, 0.625, 1.0, 0.625, 1.0, 0.625, 0.06095, 0.625, 0.06095, 0.625, 0.06095, 0.625, 0.06095, 0.625, 0.06095, 0.625, 0.06095, 0.625, 0.06095, 0.625, 0.06095, 0.5908, 0.06095, 0.625, 0.06095, 0.625, 0.06095, 0.5908, 0.06095, 0.625, 1.0, 0.625, 1.0, 0.625, 1.0, 0.625, 1.0, 0.125, 0.75, 0.125, 0.6891, 0.125, 0.6891, 0.125, 0.75, 0.625, 1.0, 0.625, 1.0, 0.625, 1.0, 0.625, 1.0, 0.625, 0.06095, 0.625, 0.06095, 0.625, 0.06095, 0.625, 0.06095, 0.875, 0.6891, 0.875, 0.75, 0.875, 0.75, 0.875, 0.6891, 0.625, 0.0, 0.625, 0.06095, 0.625, 0.06095, 0.625, 0.0, 0.125, 0.75, 0.125, 0.6891, 0.125, 0.6891, 0.125, 0.75, 0.5908, 0.06095, 0.625, 0.06095, 0.625, 0.06095, 0.5908, 0.06095, 0.625, 0.06095, 0.625, 0.06095, 0.625, 0.06095, 0.625, 0.06095, 0.625, 1.0, 0.625, 1.0, 0.625, 1.0, 0.625, 1.0, 0.625, 1.0, 0.625, 0.06095, 0.625, 0.0, 0.625, 0.0, 0.625, 0.06095, 0.5, 1.0, 0.375, 1.0, 0.375, 1.0, 0.5, 1.0, 0.125, 0.75, 0.125, 0.6891, 0.125, 0.6891, 0.125, 0.75, 0.5908, 0.06095, 0.625, 0.06095, 0.625, 0.06095, 0.5908, 0.06095, 0.625, 0.06095, 0.625, 0.06095, 0.625, 0.06095, 0.625, 0.06095, 0.625, 1.0, 0.625, 1.0, 0.625, 1.0, 0.625, 1.0, 0.625, 1.0, 0.625, 0.06095, 0.625, 0.0, 0.625, 0.0, 0.625, 0.06095, 0.625, 0.06095, 0.5, 1.0, 0.375, 1.0, 0.375, 1.0, 0.5, 1.0, 0.625, 1.0, 0.625, 1.0, 0.625, 1.0, 0.625, 1.0, 0.625, 0.06095, 0.625, 0.06095, 0.625, 0.06095, 0.625, 0.06095, 0.875, 0.6891, 0.875, 0.75, 0.875, 0.75, 0.875, 0.6891, 0.625, 0.0, 0.625, 0.06095, 0.625, 0.06095, 0.625, 0.0, 0.625, 0.0, 0.625, 0.06095, 0.625, 0.06095, 0.625, 0.0, 0.875, 0.6891, 0.875, 0.75, 0.875, 0.75, 0.875, 0.6891, 0.625, 0.06095, 0.625, 0.06095, 0.625, 0.06095, 0.625, 0.06095, 0.625, 1.0, 0.625, 1.0, 0.625, 1.0, 0.625, 1.0, 0.5, 1.0, 0.375, 1.0, 0.375, 1.0, 0.5, 1.0, 0.625, 0.06095, 0.625, 0.0, 0.625, 0.0, 0.625, 0.06095, 0.625, 0.06095, 0.625, 1.0, 0.625, 1.0, 0.625, 1.0, 0.625, 1.0, 0.625, 1.0, 0.625, 0.06095, 0.625, 0.06095, 0.625, 0.06095, 0.625, 0.06095, 0.5908, 0.06095, 0.625, 0.06095, 0.625, 0.06095, 0.5908, 0.06095, 0.125, 0.75, 0.125, 0.6891, 0.125, 0.6891, 0.125, 0.75, 0.625, 0.6891, 0.625, 0.6891, 0.625, 0.06095, 0.625, 0.06095, 0.625, 1.0, 0.625, 1.0, 0.625, 1.0, 0.625, 1.0, 0.625, 1.0, 0.625, 1.0, 0.625, 0.75, 0.625, 0.75, 0.625, 1.0, 0.625, 1.0, 0.625, 1.0, 0.625, 1.0, 0.625, 0.6891, 0.625, 0.6891, 0.625, 0.06095, 0.625, 0.06095, 0.625, 1.0, 0.625, 1.0, 0.625, 1.0, 0.625, 1.0, 0.625, 1.0, 0.625, 1.0, 0.625, 1.0, 0.625, 1.0, 0.375, 0.06095, 0.5, 0.06095, 0.5, 0.06095, 0.375, 0.06095, 0.5908, 1.0, 0.5, 1.0, 0.5, 1.0, 0.5908, 1.0, 0.375, 0.06095, 0.5, 0.06095, 0.5, 0.06095, 0.375, 0.06095, 0.625, 0.0, 0.625, 0.0, 0.625, 0.0, 0.625, 0.0, 0.625, 1.0, 0.625, 1.0, 0.625, 1.0, 0.625, 1.0, 0.625, 1.0, 0.625, 1.0, 0.625, 1.0, 0.625, 1.0, 0.625, 0.0, 0.625, 0.0, 0.625, 0.0, 0.625, 0.0, 0.625, 1.0, 0.625, 1.0, 0.625, 1.0, 0.625, 1.0, 0.625, 1.0, 0.625, 1.0, 0.625, 1.0, 0.625, 1.0, 0.625, 0.0, 0.625, 0.0, 0.625, 0.0, 0.625, 0.0, 0.625, 0.0, 0.625, 0.0, 0.625, 0.0, 0.625, 0.0, 0.625, 1.0, 0.625, 1.0, 0.625, 0.75, 0.625, 0.75, 0.625, 0.0, 0.625, 0.0, 0.625, 0.0, 0.625, 0.0, 0.625, 0.0, 0.625, 0.0, 0.625, 0.0, 0.625, 0.0, 0.625, 1.0, 0.625, 1.0, 0.625, 0.75, 0.625, 0.75, 0.625, 1.0, 0.625, 1.0, 0.625, 1.0, 0.625, 1.0, 0.625, 1.0, 0.625, 1.0, 0.625, 1.0, 0.625, 1.0, 0.375, 0.06095, 0.5, 0.06095, 0.5, 0.06095, 0.375, 0.06095, 0.375, 0.06095, 0.5, 0.06095, 0.5, 0.06095, 0.375, 0.06095, 0.5908, 1.0, 0.5, 1.0, 0.5, 1.0, 0.5908, 1.0, 0.5908, 1.0, 0.5, 1.0, 0.5, 1.0, 0.5908, 1.0, 0.5908, 0.6094, 0.5, 0.6094, 0.5, 0.6891, 0.5908, 0.6891, 0.375, 0.06095, 0.5, 0.06095, 0.5, 0.06095, 0.375, 0.06095, 0.5908, 1.0, 0.5, 1.0, 0.5, 1.0, 0.5908, 1.0, 0.5908, 1.0, 0.5, 1.0, 0.5, 1.0, 0.5908, 1.0, 0.5908, 1.0, 0.5, 1.0, 0.5, 1.0, 0.5908, 1.0, 0.375, 0.9719, 0.375, 1.0, 0.5, 1.0, 0.5, 0.9719, 0.375, 0.06095, 0.5, 0.06095, 0.5, 0.06095, 0.375, 0.06095, 0.375, 0.6891, 0.375, 0.75, 0.5, 0.75, 0.5, 0.6891, 0.375, 0.0, 0.375, 0.06095, 0.5, 0.06095, 0.5, 0.0, 0.625, 0.06095, 0.625, 0.06095, 0.625, 0.06095, 0.625, 0.06095, 0.625, 1.0, 0.625, 1.0, 0.625, 0.973, 0.625, 0.973, 0.625, 1.0, 0.625, 0.75, 0.625, 0.75, 0.625, 0.7817, 0.625, 0.9719, 0.625, 1.0, 0.625, 0.06095, 0.625, 0.06095, 0.625, 0.06095, 0.625, 0.06095, 0.625, 1.0, 0.625, 1.0, 0.625, 1.0, 0.625, 1.0, 0.625, 0.06095, 0.625, 0.06095, 0.625, 0.06095, 0.625, 0.06095, 0.625, 0.06095, 0.625, 0.06095, 0.625, 0.06095, 0.625, 0.06095, 0.625, 0.0, 0.625, 0.0, 0.625, 0.0, 0.625, 0.0, 0.625, 0.0, 0.625, 0.06095, 0.625, 0.06095, 0.625, 0.0, 0.625, 0.06095, 0.625, 0.06095, 0.625, 0.06095, 0.625, 0.06095, 0.625, 1.0, 0.625, 1.0, 0.625, 1.0, 0.625, 1.0, 0.625, 0.06095, 0.625, 0.06095, 0.625, 0.06095, 0.625, 0.06095, 0.625, 1.0, 0.625, 1.0, 0.625, 1.0, 0.625, 1.0, 0.625, 0.6891, 0.625, 0.75, 0.625, 0.75, 0.625, 0.6891, 0.625, 0.06095, 0.625, 0.6891, 0.625, 0.6891, 0.625, 0.06095, 0.625, 0.75, 0.625, 1.0, 0.625, 1.0, 0.625, 0.973, 0.625, 0.7813, 0.625, 0.75, 0.625, 1.0, 0.5908, 1.0, 0.5908, 1.0, 0.625, 1.0, 0.625, 0.0, 0.625, 0.0, 0.625, 0.0, 0.625, 0.0, 0.625, 0.0, 0.625, 1.0, 0.5908, 1.0, 0.5908, 1.0, 0.625, 1.0, 0.625, 0.06095, 0.5908, 0.06095, 0.5908, 0.1315, 0.5908, 0.6094, 0.5908, 0.6891, 0.625, 0.6891, 0.625, 0.7813, 0.625, 0.7813, 0.625, 0.75, 0.625, 0.75, 0.625, 1.0, 0.625, 1.0, 0.625, 1.0, 0.625, 1.0, 0.625, 1.0, 0.625, 0.7813, 0.625, 0.7813, 0.625, 0.7813, 0.625, 0.7813, 0.5, 0.06095, 0.5908, 0.06095, 0.5908, 0.06095, 0.5, 0.06095, 0.5, 0.06095, 0.5908, 0.06095, 0.5908, 0.06095, 0.5, 0.06095, 0.5, 0.06095, 0.5908, 0.06095, 0.5908, 0.06095, 0.5, 0.06095, 0.5, 0.06095, 0.5908, 0.06095, 0.5908, 0.06095, 0.5, 0.06095, 0.5, 0.0, 0.5, 0.06095, 0.5908, 0.06095, 0.5908, 0.0, 0.5, 0.06095, 0.5908, 0.06095, 0.5908, 0.06095, 0.5, 0.06095, 0.5, 0.06095, 0.5908, 0.06095, 0.5908, 0.06095, 0.5, 0.06095, 0.5, 0.9719, 0.5, 1.0, 0.5908, 1.0, 0.5908, 0.9719, 0.5, 0.6891, 0.5, 0.75, 0.5908, 0.75, 0.5908, 0.6891, 0.5908, 0.9719, 0.5908, 1.0, 0.625, 1.0, 0.625, 0.9719, 0.625, 0.973, 0.625, 1.0, 0.625, 1.0, 0.625, 0.973, 0.625, 1.0, 0.625, 1.0, 0.625, 1.0, 0.625, 1.0, 0.625, 1.0, 0.625, 1.0, 0.625, 1.0, 0.625, 1.0, 0.625, 1.0, 0.625, 1.0, 0.625, 1.0, 0.625, 1.0, 0.625, 1.0, 0.625, 1.0, 0.625, 1.0, 0.625, 1.0, 0.625, 1.0, 0.5908, 1.0, 0.5908, 1.0, 0.625, 1.0, 0.625, 1.0, 0.5908, 1.0, 0.5908, 1.0, 0.625, 1.0, 0.625, 1.0, 0.5908, 1.0, 0.5908, 1.0, 0.625, 1.0, 0.625, 1.0, 0.5908, 1.0, 0.5908, 1.0, 0.625, 1.0, 0.625, 0.75, 0.625, 0.75, 0.625, 0.75, 0.625, 0.75, 0.625, 1.0, 0.625, 1.0, 0.625, 1.0, 0.625, 1.0, 0.625, 0.75, 0.625, 0.75, 0.625, 0.75, 0.625, 0.75, 0.625, 1.0, 0.625, 1.0, 0.625, 1.0, 0.625, 1.0, 0.625, 0.0, 0.625, 0.0, 0.625, 0.0, 0.625, 0.0, 0.625, 1.0, 0.625, 1.0, 0.625, 1.0, 0.625, 1.0, 0.625, 1.0, 0.625, 0.7813, 0.625, 0.75, 0.625, 0.75, 0.625, 0.7813, 0.5908, 0.75, 0.5908, 0.75, 0.5908, 0.7817, 0.5908, 0.7817, 0.625, 0.75, 0.5908, 0.75, 0.5908, 0.75, 0.625, 0.75, 0.5908, 1.0, 0.5908, 1.0, 0.5908, 1.0, 0.5908, 1.0, 0.5908, 0.0, 0.625, 0.0, 0.625, 0.0, 0.5908, 0.0, 0.625, 1.0, 0.625, 1.0, 0.625, 1.0, 0.625, 1.0, 0.625, 0.0, 0.625, 0.0, 0.625, 0.0, 0.625, 0.0, 0.5908, 1.0, 0.625, 1.0, 0.625, 1.0, 0.5908, 1.0, 0.625, 1.0, 0.625, 1.0, 0.625, 1.0, 0.625, 1.0, 0.625, 1.0, 0.625, 1.0, 0.625, 1.0, 0.625, 1.0, 0.625, 1.0, 0.625, 1.0, 0.625, 1.0, 0.625, 1.0, 0.625, 1.0, 0.625, 1.0, 0.625, 1.0, 0.625, 1.0, 0.625, 1.0, 0.625, 1.0, 0.625, 1.0, 0.625, 0.0, 0.625, 0.0, 0.625, 0.0, 0.625, 0.0, 0.625, 1.0, 0.5908, 1.0, 0.5908, 1.0, 0.625, 1.0, 0.625, 1.0, 0.625, 1.0, 0.625, 1.0, 0.625, 1.0, 0.5, 0.06095, 0.5908, 0.06095, 0.5908, 0.06095, 0.5, 0.06095, 0.625, 0.06095, 0.625, 0.06095, 0.625, 0.06095, 0.625, 0.06095, 0.5908, 1.0, 0.5908, 1.0, 0.5908, 1.0, 0.5908, 1.0, 0.625, 1.0, 0.625, 1.0, 0.625, 1.0, 0.625, 1.0, 0.5908, 1.0, 0.5, 1.0, 0.5, 1.0, 0.5908, 1.0, 0.375, 0.06095, 0.5, 0.06095, 0.5, 0.06095, 0.375, 0.06095, 0.125, 0.75, 0.125, 0.6891, 0.125, 0.6891, 0.125, 0.75, 0.5908, 0.06095, 0.625, 0.06095, 0.625, 0.06095, 0.5908, 0.06095, 0.625, 0.06095, 0.625, 0.06095, 0.625, 0.06095, 0.625, 0.06095, 0.625, 0.06095, 0.625, 0.0, 0.625, 0.0, 0.625, 0.06095, 0.5, 1.0, 0.375, 1.0, 0.375, 1.0, 0.5, 1.0, 0.625, 1.0, 0.5908, 1.0, 0.5908, 1.0, 0.625, 1.0, 0.5, 0.06095, 0.5908, 0.06095, 0.5908, 0.06095, 0.5, 0.06095, 0.625, 0.06095, 0.625, 0.06095, 0.625, 0.06095, 0.625, 0.06095, 0.5908, 1.0, 0.5, 1.0, 0.5, 1.0, 0.5908, 1.0, 0.375, 0.06095, 0.5, 0.06095, 0.5, 0.06095, 0.375, 0.06095, 0.5, 1.0, 0.375, 1.0, 0.375, 1.0, 0.5, 1.0, 0.625, 0.06095, 0.625, 0.06095, 0.625, 0.06095, 0.625, 0.06095, 0.5908, 0.06095, 0.625, 0.06095, 0.625, 0.06095, 0.5908, 0.06095, 0.125, 0.75, 0.125, 0.6891, 0.125, 0.6891, 0.125, 0.75, 0.5908, 1.0, 0.5908, 1.0, 0.5908, 1.0, 0.5908, 1.0, 0.625, 0.0, 0.625, 0.0, 0.625, 0.0, 0.625, 0.0, 0.5908, 1.0, 0.5908, 1.0, 0.5908, 1.0, 0.5908, 1.0, 0.625, 1.0, 0.5908, 1.0, 0.5908, 1.0, 0.625, 1.0, 0.625, 1.0, 0.625, 1.0, 0.625, 1.0, 0.625, 1.0, 0.5, 0.06095, 0.5908, 0.06095, 0.5908, 0.06095, 0.5, 0.06095, 0.625, 1.0, 0.625, 1.0, 0.625, 1.0, 0.625, 1.0, 0.625, 0.06095, 0.625, 0.06095, 0.625, 0.06095, 0.625, 0.06095, 0.375, 0.06095, 0.5, 0.06095, 0.5, 0.06095, 0.375, 0.06095, 0.5908, 1.0, 0.5, 1.0, 0.5, 1.0, 0.5908, 1.0, 0.5, 1.0, 0.375, 1.0, 0.375, 1.0, 0.5, 1.0, 0.625, 0.06095, 0.625, 0.0, 0.625, 0.0, 0.625, 0.06095, 0.625, 0.06095, 0.625, 0.06095, 0.625, 0.06095, 0.625, 0.06095, 0.5908, 0.06095, 0.625, 0.06095, 0.625, 0.06095, 0.5908, 0.06095, 0.125, 0.75, 0.125, 0.6891, 0.125, 0.6891, 0.125, 0.75, 0.625, 1.0, 0.625, 1.0, 0.625, 1.0, 0.625, 1.0, 0.625, 1.0, 0.625, 1.0, 0.625, 1.0, 0.625, 1.0, 0.5908, 1.0, 0.5908, 1.0, 0.5908, 1.0, 0.5908, 1.0, 0.625, 1.0, 0.5908, 1.0, 0.5908, 1.0, 0.625, 1.0, 0.5, 0.06095, 0.5908, 0.06095, 0.5908, 0.06095, 0.5, 0.06095, 0.625, 0.06095, 0.625, 0.06095, 0.625, 0.06095, 0.625, 0.06095, 0.5908, 1.0, 0.5, 1.0, 0.5, 1.0, 0.5908, 1.0, 0.375, 0.06095, 0.5, 0.06095, 0.5, 0.06095, 0.375, 0.06095, 0.125, 0.75, 0.125, 0.6891, 0.125, 0.6891, 0.125, 0.75, 0.5908, 0.06095, 0.625, 0.06095, 0.625, 0.06095, 0.5908, 0.06095, 0.625, 0.06095, 0.625, 0.06095, 0.625, 0.06095, 0.625, 0.06095, 0.5, 1.0, 0.375, 1.0, 0.375, 1.0, 0.5, 1.0, 0.625, 1.0, 0.625, 1.0, 0.625, 1.0, 0.625, 1.0, 0.625, 1.0, 0.625, 1.0, 0.625, 1.0, 0.625, 1.0, 0.5908, 0.7817, 0.5908, 0.9719, 0.625, 0.9719, 0.625, 0.7817, 0.5, 0.7817, 0.5, 0.9719, 0.5908, 0.9719, 0.5908, 0.7817, 0.5908, 0.7817, 0.5908, 0.9719, 0.5908, 0.9719, 0.5908, 0.7817, 0.375, 0.7817, 0.375, 0.9719, 0.5, 0.9719, 0.5, 0.7817, 0.5908, 0.06095, 0.5, 0.06095, 0.5, 0.1315, 0.5908, 0.1315, 0.5, 0.06095, 0.375, 0.06095, 0.375, 0.1315, 0.5, 0.1315, 0.125, 0.6891, 0.125, 0.75, 0.1531, 0.75, 0.1531, 0.6891, 0.625, 0.7813, 0.625, 0.973, 0.625, 0.973, 0.625, 0.7813, 0.625, 1.0, 0.625, 0.973, 0.625, 0.973, 0.625, 1.0, 0.625, 0.7813, 0.625, 0.973, 0.625, 0.973, 0.625, 0.7813, 0.375, 0.75, 0.375, 0.7817, 0.5, 0.7817, 0.5, 0.75, 0.5908, 1.0, 0.5908, 1.0, 0.5908, 1.0, 0.5908, 1.0, 0.5, 0.75, 0.5, 0.7817, 0.5908, 0.7817, 0.5908, 0.75, 0.5908, 0.75, 0.5908, 0.7817, 0.625, 0.7817, 0.625, 0.75, 0.5908, 0.1315, 0.5, 0.1315, 0.5, 0.6094, 0.5908, 0.6094, 0.5, 0.1315, 0.375, 0.1315, 0.375, 0.6094, 0.5, 0.6094, 0.1531, 0.6891, 0.1531, 0.75, 0.3433, 0.75, 0.3433, 0.6891, 0.625, 0.75, 0.625, 0.7813, 0.625, 0.7813, 0.625, 0.75, 0.5908, 1.0, 0.5908, 1.0, 0.5908, 1.0, 0.5908, 1.0, 0.625, 0.973, 0.625, 0.7813, 0.625, 0.7813, 0.625, 0.973, 0.5908, 1.0, 0.5908, 1.0, 0.5908, 0.9719, 0.5908, 0.9719, 0.5908, 0.7817, 0.5908, 0.7817, 0.5908, 0.75, 0.5908, 0.75, 0.5908, 1.0, 0.5908, 1.0, 0.5908, 1.0, 0.5908, 1.0, 0.625, 1.0, 0.625, 1.0, 0.625, 1.0, 0.625, 1.0, 0.5908, 1.0, 0.5908, 1.0, 0.5908, 1.0, 0.5908, 1.0, 0.5908, 0.0, 0.5908, 0.0, 0.5908, 0.0, 0.5908, 0.0, 0.5908, 1.0, 0.5908, 1.0, 0.5908, 1.0, 0.5908, 1.0, 0.5908, 1.0, 0.5908, 1.0, 0.5908, 1.0, 0.5908, 1.0, 0.625, 0.0, 0.625, 0.0, 0.625, 0.0, 0.625, 0.0, 0.625, 1.0, 0.625, 1.0, 0.625, 1.0, 0.625, 1.0, 0.5908, 1.0, 0.5908, 1.0, 0.5908, 1.0, 0.5908, 1.0, 0.5908, 0.75, 0.5908, 0.75, 0.5908, 0.7817, 0.5908, 0.7817, 0.5908, 0.7817, 0.5908, 0.7817, 0.5908, 0.7817, 0.5908, 0.7817, 0.625, 1.0, 0.625, 1.0, 0.625, 1.0, 0.625, 1.0, 0.625, 1.0, 0.625, 1.0, 0.625, 1.0, 0.625, 1.0, 0.625, 0.973, 0.625, 0.973, 0.625, 1.0, 0.625, 1.0, 0.625, 1.0, 0.625, 1.0, 0.625, 1.0, 0.625, 1.0, 0.5908, 1.0, 0.5908, 1.0, 0.5908, 0.9719, 0.5908, 0.9719, 0.625, 0.0, 0.625, 0.0, 0.625, 0.0, 0.625, 0.0, 0.625, 1.0, 0.625, 1.0, 0.625, 1.0, 0.625, 1.0, 0.625, 0.973, 0.625, 0.973, 0.625, 0.973, 0.625, 0.973, 0.5908, 1.0, 0.5908, 1.0, 0.5908, 1.0, 0.5908, 1.0, 0.5908, 0.0, 0.5908, 0.0, 0.5908, 0.0, 0.5908, 0.0, 0.5908, 0.7817, 0.5908, 0.7817, 0.5908, 0.75, 0.5908, 0.75, 0.625, 1.0, 0.625, 1.0, 0.625, 1.0, 0.625, 1.0, 0.5908, 1.0, 0.5908, 1.0, 0.5908, 1.0, 0.5908, 1.0, 0.5908, 0.9719, 0.5908, 0.9719, 0.5908, 1.0, 0.5908, 1.0, 0.5908, 1.0, 0.5908, 1.0, 0.5908, 1.0, 0.5908, 1.0, 0.625, 1.0, 0.625, 1.0, 0.625, 1.0, 0.625, 1.0, 0.625, 1.0, 0.625, 1.0, 0.625, 1.0, 0.625, 1.0, 0.625, 1.0, 0.625, 1.0, 0.625, 1.0, 0.625, 1.0, 0.625, 1.0, 0.625, 1.0, 0.625, 1.0, 0.625, 1.0, 0.625, 0.75, 0.625, 0.75, 0.625, 0.7813, 0.625, 0.7813, 0.5908, 1.0, 0.5908, 1.0, 0.5908, 1.0, 0.5908, 1.0, 0.5908, 1.0, 0.5908, 1.0, 0.5908, 1.0, 0.5908, 1.0, 0.5908, 0.9719, 0.5908, 0.9719, 0.5908, 0.9719, 0.5908, 0.9719, 0.625, 1.0, 0.625, 1.0, 0.625, 1.0, 0.625, 1.0, 0.625, 1.0, 0.625, 1.0, 0.625, 1.0, 0.625, 1.0, 0.5908, 1.0, 0.5908, 1.0, 0.5908, 1.0, 0.5908, 1.0, 0.5908, 1.0, 0.5908, 1.0, 0.5908, 1.0, 0.5908, 1.0, 0.625, 1.0, 0.625, 1.0, 0.625, 1.0, 0.625, 1.0, 0.5908, 1.0, 0.5908, 1.0, 0.5908, 1.0, 0.5908, 1.0, 0.5908, 0.75, 0.5908, 0.75, 0.5908, 0.75, 0.5908, 0.75, 0.5908, 1.0, 0.5908, 1.0, 0.5908, 1.0, 0.5908, 1.0, 0.5908, 1.0, 0.5908, 1.0, 0.5908, 1.0, 0.5908, 1.0, 0.625, 1.0, 0.625, 1.0, 0.625, 1.0, 0.625, 1.0, 0.5908, 1.0, 0.5908, 1.0, 0.5908, 1.0, 0.5908, 1.0, 0.5908, 1.0, 0.5908, 1.0, 0.5908, 1.0, 0.5908, 1.0, 0.5908, 1.0, 0.5908, 1.0, 0.5908, 1.0, 0.5908, 1.0, 0.625, 1.0, 0.625, 1.0, 0.625, 1.0, 0.625, 1.0, 0.5908, 1.0, 0.5908, 1.0, 0.5908, 1.0, 0.5908, 1.0, 0.5908, 0.9719, 0.5908, 1.0, 0.5908, 1.0, 0.5908, 0.9719, 0.625, 1.0, 0.625, 1.0, 0.625, 1.0, 0.625, 1.0, 0.5908, 1.0, 0.5908, 1.0, 0.5908, 1.0, 0.5908, 1.0, 0.5908, 1.0, 0.5908, 1.0, 0.5908, 1.0, 0.5908, 1.0, 0.625, 1.0, 0.625, 1.0, 0.625, 1.0, 0.625, 1.0, 0.625, 0.973, 0.625, 1.0, 0.625, 1.0, 0.625, 0.973, 0.625, 1.0, 0.625, 1.0, 0.625, 1.0, 0.625, 1.0, 0.5908, 0.75, 0.5908, 0.7817, 0.5908, 0.7817, 0.5908, 0.75, 0.625, 0.75, 0.625, 0.7813, 0.625, 0.7813, 0.625, 0.75, 0.5908, 0.75, 0.5908, 0.75, 0.5908, 0.75, 0.5908, 0.75, 0.625, 1.0, 0.625, 1.0, 0.625, 1.0, 0.625, 1.0, 0.625, 1.0, 0.625, 1.0, 0.625, 1.0, 0.625, 1.0, 0.5908, 0.9719, 0.5908, 0.9719, 0.5908, 1.0, 0.5908, 1.0, 0.5908, 1.0, 0.5908, 1.0, 0.5908, 1.0, 0.5908, 1.0, 0.5908, 1.0, 0.5908, 1.0, 0.5908, 1.0, 0.5908, 1.0, 0.625, 1.0, 0.625, 1.0, 0.625, 1.0, 0.625, 1.0, 0.5908, 0.9719, 0.5908, 0.9719, 0.5908, 0.9719, 0.5908, 0.9719, 0.625, 1.0, 0.625, 1.0, 0.625, 1.0, 0.625, 1.0, 0.5908, 1.0, 0.5908, 1.0, 0.5908, 1.0, 0.5908, 1.0, 0.625, 1.0, 0.625, 1.0, 0.625, 1.0, 0.625, 1.0, 0.625, 1.0, 0.625, 1.0, 0.625, 0.973, 0.625, 0.973, 0.625, 1.0, 0.625, 1.0, 0.625, 1.0, 0.625, 1.0, 0.625, 0.75, 0.625, 0.75, 0.625, 0.75, 0.625, 0.75, 0.625, 1.0, 0.625, 1.0, 0.625, 1.0, 0.625, 1.0, 0.625, 0.973, 0.625, 0.973, 0.625, 1.0, 0.625, 1.0, 0.625, 1.0, 0.625, 1.0, 0.625, 1.0, 0.625, 1.0, 0.625, 1.0, 0.625, 1.0, 0.625, 1.0, 0.625, 1.0, 0.625, 0.75, 0.625, 0.75, 0.625, 0.7813, 0.625, 0.7813, 0.625, 0.973, 0.625, 0.973, 0.625, 0.973, 0.625, 0.973, 0.625, 1.0, 0.625, 1.0, 0.625, 1.0, 0.625, 1.0, 0.5908, 1.0, 0.5908, 1.0, 0.5908, 1.0, 0.5908, 1.0, 0.5908, 1.0, 0.5908, 1.0, 0.5908, 1.0, 0.5908, 1.0, 0.5908, 0.7817, 0.5908, 0.7817, 0.5908, 0.7817, 0.5908, 0.7817, 0.625, 1.0, 0.625, 1.0, 0.625, 1.0, 0.625, 1.0, 0.625, 1.0, 0.625, 1.0, 0.625, 1.0, 0.625, 1.0, 0.5908, 1.0, 0.5908, 1.0, 0.5908, 1.0, 0.5908, 1.0, 0.625, 0.7813, 0.625, 0.7813, 0.625, 0.7813, 0.625, 0.7813, 0.625, 1.0, 0.625, 1.0, 0.625, 1.0, 0.625, 1.0, 0.5908, 1.0, 0.5908, 1.0, 0.5908, 1.0, 0.5908, 1.0, 0.5908, 1.0, 0.5908, 1.0, 0.5908, 1.0, 0.5908, 1.0, 0.625, 0.7813, 0.625, 0.7813, 0.625, 0.75, 0.625, 0.75, 0.5908, 1.0, 0.5908, 1.0, 0.5908, 1.0, 0.5908, 1.0, 0.5908, 1.0, 0.5908, 1.0, 0.5908, 1.0, 0.5908, 1.0, 0.5908, 1.0, 0.5908, 1.0, 0.5908, 1.0, 0.5908, 1.0, 0.625, 1.0, 0.625, 1.0, 0.625, 1.0, 0.625, 1.0, 0.625, 0.973, 0.625, 1.0, 0.0, 0.0, 0.625, 0.75, 0.625, 0.75, 0.625, 0.7813, 0.625, 1.0, 0.0, 0.0, 0.0, 0.0, 0.0, 0.0, 0.0, 0.0, 0.0, 0.0, 0.625, 0.6891, 0.625, 0.6891, 0.0, 0.0, 0.0, 0.0, 0.625, 0.75])
me_cube_001.materials.append(mat_hylly)
me_cube_001.update()

# ---- objects
ob_cube = bpy.data.objects.new('Cube', me_cube_001)

# ---- transforms, parenting, visibility, modifiers, constraints
ob_cube.location = (0.02117, 0.1506, 1.246)

# ---- collection membership
col_collection.objects.link(ob_cube)

# ---- scene / render settings (as saved in the file)
scene.frame_start = 1; scene.frame_end = 250; scene.frame_set(1)
scene.render.engine = 'BLENDER_EEVEE_NEXT'
scene.cycles.sampling_pattern = 'TABULATED_SOBOL'
scene.cycles.use_light_tree = False
scene.view_settings.view_transform = 'Filmic'
bpy.context.view_layer.update()

# ---- added for rendering (the .blend has no active camera and no usable light): camera, sun
cam_auto = bpy.data.cameras.new('AutoCamera')
cam_auto.lens = 50.0
cam_auto.sensor_width = 36.0
cam_auto.clip_end = 1000.0
ob_auto_camera = bpy.data.objects.new('AutoCamera', cam_auto)
scene.collection.objects.link(ob_auto_camera)
ob_auto_camera.location = (6.08424, -7.06007, 6.75862)
ob_auto_camera.rotation_euler = (1.09748, -7.21219e-08, 0.694738)
scene.camera = ob_auto_camera
light_auto_sun = bpy.data.lights.new('AutoSun', 'SUN')
light_auto_sun.energy = 3.0
light_auto_sun.angle = 0.0523599
ob_auto_sun = bpy.data.objects.new('AutoSun', light_auto_sun)
scene.collection.objects.link(ob_auto_sun)
ob_auto_sun.rotation_euler = (0.872665, 0.174533, 0.523599)
bpy.context.view_layer.update()
